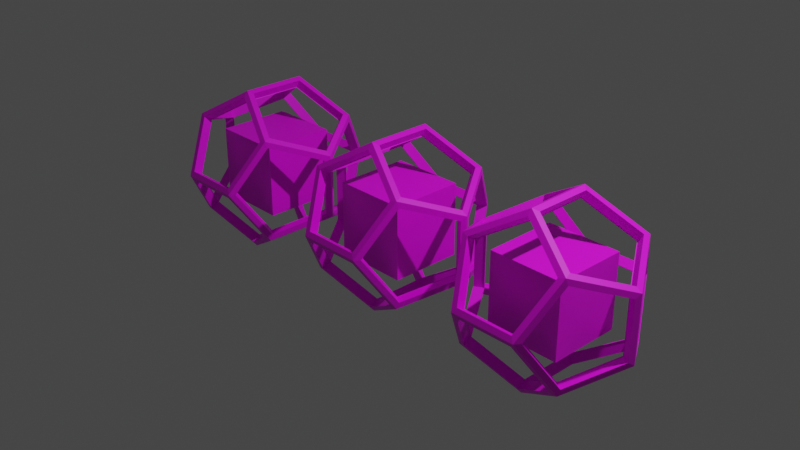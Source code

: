 # Source: item.blend  (saved by Blender 2.80.75; exported with 4.5.12 LTS)
import bpy
from mathutils import Matrix  # noqa: F401  (used for matrix-valued properties, if any)

bpy.ops.wm.read_factory_settings(use_empty=True)
scene = bpy.context.scene
scene.name = 'Scene'

# ---- collections
col_collection = bpy.data.collections.new('Collection'); scene.collection.children.link(col_collection)

# ---- images (referenced by path relative to the original .blend; pixels are not part of the script)
import os
ASSET_DIR = os.environ.get("B2B_ASSET_DIR", "")  # directory of the original .blend (textures are referenced by path, not embedded)
HERE = os.path.dirname(os.path.abspath(__file__))  # packed textures are extracted next to this script under _unpacked/

def load_image(name, relpath, width, height, colorspace="sRGB"):
    """Load a texture the original file referenced (path relative to the .blend, or extracted next to this script)."""
    p = next((c for c in (os.path.join(HERE, relpath), os.path.join(ASSET_DIR, relpath)) if relpath and os.path.exists(c)), "")
    if p:
        img = bpy.data.images.load(p, check_existing=True)
        img.name = name
    else:  # same state as the original file: an image datablock whose file is absent (Cycles renders it pink)
        img = bpy.data.images.new(name, width, height)
        img.source = "FILE"
        img.filepath = "//" + (relpath or name)
    img.colorspace_settings.name = colorspace
    return img
img_iteme_png = load_image('itemE.png', 'itemE.png', 1024, 1024, 'sRGB')

# ---- materials (node trees are filled in below, after node groups)
mat_x = bpy.data.materials.new('マテリアル')
mat_x.use_transparent_shadow = False

# ---- material node trees
mat_x.use_nodes = True; mat_x.node_tree.nodes.clear()
_N = mat_x.node_tree.nodes; _L = mat_x.node_tree.links
n0 = _N.new('ShaderNodeOutputMaterial'); n0.name = 'マテリアル出力'; n0.location = (300, 300)
n1 = _N.new('ShaderNodeBsdfPrincipled'); n1.name = 'プリンシプルBSDF'; n1.location = (10, 300)
n1.distribution = 'GGX'
n1.subsurface_method = 'BURLEY'
n1.inputs[3].default_value = 1.45
n1.inputs[27].default_value = (0.0, 0.0, 0.0, 1.0)
n1.inputs[28].default_value = 1.0
n2 = _N.new('ShaderNodeTexImage'); n2.name = '画像テクスチャ'; n2.location = (-280, 280)
n2.image = img_iteme_png
_L.new(n1.outputs[0], n0.inputs[0])
_L.new(n2.outputs[0], n1.inputs[0])
n0.is_active_output = True

# ---- world
world_world = bpy.data.worlds.new('World'); scene.world = world_world
world_world.use_nodes = True; world_world.node_tree.nodes.clear()
_N = world_world.node_tree.nodes; _L = world_world.node_tree.links
n0 = _N.new('ShaderNodeOutputWorld'); n0.name = 'World Output'; n0.location = (300, 300)
n1 = _N.new('ShaderNodeBackground'); n1.name = 'Background'; n1.location = (10, 300)
n1.inputs[0].default_value = (0.05088, 0.05088, 0.05088, 1.0)
_L.new(n1.outputs[0], n0.inputs[0])
n0.is_active_output = True
world_world.color = (0.05088, 0.05088, 0.05088)
world_world.use_sun_shadow = False
world_world.sun_shadow_jitter_overblur = 0.0

# ---- cameras
cam_camera = bpy.data.cameras.new('Camera')
cam_camera.clip_end = 100.0
cam_camera.ortho_scale = 7.314

# ---- lights
light_light = bpy.data.lights.new('Light', 'POINT')
light_light.transmission_factor = 0.0
light_light.energy = 1000.0
light_light.shadow_soft_size = 0.1
light_light.shadow_maximum_resolution = 0.006
light_light.use_absolute_resolution = True

# ---- meshes
me_solid = bpy.data.meshes.new('Solid')
me_solid.from_pydata([(0.5602, 0.5058, 0.5938), (0.5938, 0.5602, -0.5058), (0.5602, -0.5058, 0.5938), (0.5938, -0.5602, -0.5058), (-0.5602, 0.5058, 0.5938), (-0.5938, 0.5602, -0.5058), (-0.5602, -0.5058, 0.5938), (-0.5938, -0.5602, -0.5058), (0.3126, 0.9064, 0.05442), (-0.3126, 0.9064, 0.05442), (0.4006, -0.8728, 1.341e-11), (-0.3126, -0.9064, 0.05442), (0.8728, 8.941e-10, 0.4006), (0.9064, 0.05442, -0.3126), (-0.8728, 9.252e-10, 0.4006), (-0.9064, -0.05442, -0.3126), (0.05442, 0.3126, 0.9064), (0.05442, -0.3126, 0.9064), (-0.05442, 0.3126, -0.9064), (-0.05442, -0.3126, -0.9064), (0.5058, 0.5938, 0.5602), (-0.05442, 0.3126, 0.9064), (0.9064, 0.05442, 0.3126), (0.5938, -0.5602, 0.5058), (-0.05442, -0.3126, 0.9064), (0.5024, 0.5058, 0.5003), (-0.003408, 0.3126, 0.8128), (0.8149, -2.055e-09, 0.3071), (0.5024, -0.5058, 0.5003), (-0.003408, -0.3126, 0.8128), (-0.5058, 0.5938, 0.5602), (8.941e-10, 0.4006, 0.8728), (0.0, -0.4006, 0.8728), (-0.5058, -0.5938, 0.5602), (-0.9064, -0.05442, 0.3126), (0.5938, 0.5602, 0.5058), (0.0, 0.3568, 0.9342), (0.4006, 0.8728, 8.941e-10), (-0.5938, 0.5602, 0.5058), (-0.4006, 0.8728, 0.0), (0.5774, 0.5774, 0.5774), (0.3126, 0.9064, -0.05442), (0.9064, -0.05442, 0.3126), (0.5602, 0.5058, -0.5938), (0.9064, -0.05442, -0.3126), (0.9342, 0.0, 0.3568), (0.8728, 0.0, -0.4006), (0.5058, -0.5938, 0.5602), (0.5058, -0.5938, -0.5602), (0.3126, -0.9064, 0.05442), (0.5774, -0.5774, 0.5774), (0.0, -0.3568, 0.9342), (0.3126, -0.9064, -0.05442), (-0.5938, -0.5602, 0.5058), (-0.4006, -0.8728, 8.941e-10), (-0.5774, -0.5774, 0.5774), (-0.9064, 0.05442, 0.3126), (-0.9064, 0.05442, -0.3126), (-0.3126, -0.9064, -0.05442), (-0.5602, -0.5058, -0.5938), (-0.5774, 0.5774, 0.5774), (-0.3126, 0.9064, -0.05442), (-0.5602, 0.5058, -0.5938), (-0.9342, 0.0, 0.3568), (-0.8728, 8.941e-10, -0.4006), (-0.5058, 0.5938, -0.5602), (0.05442, 0.3126, -0.9064), (-0.9342, 0.0, -0.3568), (8.941e-10, -0.4006, -0.8728), (-0.5058, -0.5938, -0.5602), (0.5602, -0.5058, -0.5938), (0.3568, -0.9342, 0.0), (-0.3568, -0.9342, 0.0), (0.05442, -0.3126, -0.9064), (-0.5774, -0.5774, -0.5774), (0.5058, 0.5938, -0.5602), (0.9342, 0.0, -0.3568), (1.341e-11, 0.4006, -0.8728), (0.5774, -0.5774, -0.5774), (0.0, -0.3568, -0.9342), (0.3568, 0.9342, 0.0), (-0.3568, 0.9342, 0.0), (0.5774, 0.5774, -0.5774), (-0.5774, 0.5774, -0.5774), (0.0, 0.3568, -0.9342), (0.3126, 0.8128, 0.003408), (-0.3126, 0.8128, 0.003408), (0.5058, 0.5003, -0.5024), (-0.5058, 0.5003, -0.5024), (-1.461e-09, 0.3071, -0.8149), (0.5003, 0.5024, 0.5058), (0.3071, 0.8149, -2.055e-09), (0.8128, -0.003408, 0.3126), (0.5003, 0.5024, -0.5058), (0.8128, -0.003408, -0.3126), (0.5058, 0.5003, 0.5024), (-2.055e-09, 0.3071, 0.8149), (0.3126, 0.8128, -0.003408), (-0.5058, 0.5003, 0.5024), (-0.3126, 0.8128, -0.003408), (-0.5024, 0.5058, 0.5003), (0.003408, 0.3126, 0.8128), (0.003408, -0.3126, 0.8128), (-0.5024, -0.5058, 0.5003), (-0.8149, -2.496e-09, 0.3071), (-0.5003, 0.5024, 0.5058), (-0.3071, 0.8149, 0.0), (-0.5003, 0.5024, -0.5058), (-0.8128, -0.003408, 0.3126), (-0.8128, -0.003408, -0.3126), (-0.5003, -0.5024, 0.5058), (-0.8128, 0.003408, 0.3126), (-0.8128, 0.003408, -0.3126), (-0.3071, -0.8149, -2.055e-09), (-0.5003, -0.5024, -0.5058), (0.5058, -0.5003, 0.5024), (0.0, -0.3071, 0.8149), (0.3126, -0.8128, -0.003408), (-0.5058, -0.5003, 0.5024), (-0.3126, -0.8128, -0.003408), (0.8128, 0.003408, 0.3126), (0.8128, 0.003408, -0.3126), (0.5003, -0.5024, 0.5058), (0.5003, -0.5024, -0.5058), (0.3071, -0.8149, -1.461e-09), (0.5024, 0.5058, -0.5003), (0.8149, 0.0, -0.3071), (-0.003408, 0.3126, -0.8128), (0.5024, -0.5058, -0.5003), (-0.003408, -0.3126, -0.8128), (0.5058, -0.5003, -0.5024), (0.3126, -0.8128, 0.003408), (-0.3126, -0.8128, 0.003408), (-2.055e-09, -0.3071, -0.8149), (-0.5058, -0.5003, -0.5024), (-0.5024, 0.5058, -0.5003), (0.003408, 0.3126, -0.8128), (-0.8149, -2.055e-09, -0.3071), (0.003408, -0.3126, -0.8128), (-0.5024, -0.5058, -0.5003)], [], [(13, 1, 93, 94), (17, 2, 28, 29), (23, 10, 124, 122), (57, 56, 108, 109), (6, 24, 102, 103), (11, 49, 117, 119), (43, 46, 126, 125), (58, 69, 134, 132), (19, 59, 139, 138), (15, 7, 114, 112), (8, 9, 99, 97), (41, 75, 87, 85), (16, 0, 40, 36), (0, 12, 45, 40), (12, 2, 50, 45), (17, 16, 36, 51), (2, 17, 51, 50), (2, 12, 27, 28), (0, 16, 26, 25), (16, 17, 29, 26), (12, 0, 25, 27), (4, 21, 36, 60), (21, 24, 51, 36), (24, 6, 55, 51), (14, 4, 60, 63), (6, 14, 63, 55), (20, 31, 36, 40), (8, 20, 40, 80), (31, 30, 60, 36), (9, 8, 80, 81), (30, 9, 81, 60), (35, 37, 80, 40), (22, 35, 40, 45), (37, 1, 82, 80), (13, 22, 45, 76), (1, 13, 76, 82), (42, 44, 76, 45), (23, 42, 45, 50), (44, 3, 78, 76), (10, 23, 50, 71), (3, 10, 71, 78), (32, 47, 50, 51), (47, 49, 71, 50), (33, 32, 51, 55), (11, 33, 55, 72), (49, 11, 72, 71), (34, 53, 55, 63), (15, 34, 63, 67), (53, 54, 72, 55), (7, 15, 67, 74), (54, 7, 74, 72), (39, 38, 60, 81), (5, 39, 81, 83), (38, 56, 63, 60), (57, 5, 83, 67), (56, 57, 67, 63), (18, 62, 83, 84), (62, 64, 67, 83), (19, 18, 84, 79), (59, 19, 79, 74), (64, 59, 74, 67), (52, 48, 78, 71), (58, 52, 71, 72), (48, 68, 79, 78), (68, 69, 74, 79), (69, 58, 72, 74), (46, 43, 82, 76), (43, 66, 84, 82), (70, 46, 76, 78), (73, 70, 78, 79), (66, 73, 79, 84), (41, 61, 81, 80), (75, 41, 80, 82), (61, 65, 83, 81), (77, 75, 82, 84), (65, 77, 84, 83), (42, 23, 122, 120), (77, 65, 88, 89), (65, 61, 86, 88), (61, 41, 85, 86), (75, 77, 89, 87), (1, 37, 91, 93), (37, 35, 90, 91), (22, 13, 94, 92), (35, 22, 92, 90), (20, 8, 97, 95), (9, 30, 98, 99), (30, 31, 96, 98), (31, 20, 95, 96), (21, 4, 100, 101), (4, 14, 104, 100), (24, 21, 101, 102), (14, 6, 103, 104), (56, 38, 105, 108), (38, 39, 106, 105), (5, 57, 109, 107), (39, 5, 107, 106), (34, 15, 112, 111), (7, 54, 113, 114), (54, 53, 110, 113), (53, 34, 111, 110), (32, 33, 118, 116), (47, 32, 116, 115), (33, 11, 119, 118), (49, 47, 115, 117), (10, 3, 123, 124), (3, 44, 121, 123), (44, 42, 120, 121), (70, 73, 129, 128), (66, 43, 125, 127), (73, 66, 127, 129), (46, 70, 128, 126), (68, 48, 130, 133), (48, 52, 131, 130), (69, 68, 133, 134), (52, 58, 132, 131), (64, 62, 135, 137), (59, 64, 137, 139), (18, 19, 138, 136), (62, 18, 136, 135), (114, 139, 134), (112, 109, 137), (112, 114, 139, 137), (113, 132, 134, 114), (113, 119, 132), (119, 117, 131, 132), (117, 124, 131), (124, 123, 130, 131), (130, 123, 128), (133, 129, 138), (133, 138, 139, 134), (129, 133, 130, 128), (121, 126, 128, 123), (121, 94, 126), (94, 93, 125, 126), (87, 125, 93), (127, 89, 136), (129, 127, 136, 138), (89, 127, 125, 87), (89, 88, 135, 136), (135, 88, 107), (86, 106, 107, 88), (86, 99, 106), (86, 85, 97, 99), (85, 91, 97), (85, 87, 93, 91), (91, 90, 95, 97), (90, 25, 95), (27, 25, 90, 92), (120, 27, 92), (94, 121, 120, 92), (115, 28, 122), (27, 120, 122, 28), (29, 28, 115, 116), (102, 29, 116), (29, 102, 101, 26), (96, 26, 101), (98, 105, 100), (96, 101, 100, 98), (104, 108, 105, 100), (108, 104, 111), (104, 103, 110, 111), (103, 118, 110), (102, 116, 118, 103), (113, 110, 118, 119), (109, 108, 111, 112), (117, 115, 122, 124), (26, 96, 95, 25), (99, 98, 105, 106)])
_uv = me_solid.uv_layers.new(name='UVマップ')
_uv.uv.foreach_set('vector', [0.08763, 0.708, 0.08759, 0.7178, 0.08747, 0.7181, 0.08729, 0.7083, 0.08731, 0.7183, 0.08719, 0.7082, 0.08753, 0.7085, 0.08743, 0.7187, 0.08759, 0.7082, 0.08759, 0.7183, 0.08747, 0.7187, 0.08724, 0.7085, 0.08733, 0.7632, 0.08715, 0.7403, 0.08752, 0.74, 0.08685, 0.7625, 0.08735, 0.7294, 0.0873, 0.7195, 0.08742, 0.7191, 0.08756, 0.7294, 0.08749, 0.7288, 0.0874, 0.7189, 0.08761, 0.7189, 0.0876, 0.7292, 0.08742, 0.7184, 0.08743, 0.7096, 0.08743, 0.7089, 0.08762, 0.7184, 0.08767, 0.7294, 0.08778, 0.7385, 0.08778, 0.7393, 0.08746, 0.7294, 0.08778, 0.7296, 0.08799, 0.7403, 0.08763, 0.74, 0.08765, 0.7292, 0.08779, 0.763, 0.08756, 0.7403, 0.08791, 0.74, 0.08778, 0.762, 0.08746, 0.7184, 0.08738, 0.7279, 0.08727, 0.7282, 0.08727, 0.7184, 0.0873, 0.7189, 0.08758, 0.7189, 0.08748, 0.7186, 0.0874, 0.7186, 0.08745, 0.7182, 0.08753, 0.708, 0.08733, 0.7087, 0.08738, 0.7188, 0.08753, 0.708, 0.08717, 0.686, 0.08721, 0.6808, 0.08733, 0.7087, 0.08717, 0.686, 0.08719, 0.7082, 0.08738, 0.709, 0.08721, 0.6808, 0.08731, 0.7183, 0.08745, 0.7182, 0.08738, 0.7188, 0.08737, 0.7189, 0.08719, 0.7082, 0.08731, 0.7183, 0.08737, 0.7189, 0.08738, 0.709, 0.08719, 0.7082, 0.08717, 0.686, 0.08718, 0.6869, 0.08753, 0.7085, 0.08753, 0.708, 0.08745, 0.7182, 0.08733, 0.7185, 0.08719, 0.7083, 0.08745, 0.7182, 0.08731, 0.7183, 0.08743, 0.7187, 0.08733, 0.7185, 0.08717, 0.686, 0.08753, 0.708, 0.08719, 0.7083, 0.08718, 0.6869, 0.08743, 0.729, 0.08742, 0.7193, 0.08738, 0.7188, 0.0873, 0.729, 0.08742, 0.7193, 0.0873, 0.7195, 0.08737, 0.7189, 0.08738, 0.7188, 0.0873, 0.7195, 0.08735, 0.7294, 0.08748, 0.7294, 0.08737, 0.7189, 0.08739, 0.7385, 0.08743, 0.729, 0.0873, 0.729, 0.08736, 0.7395, 0.08735, 0.7294, 0.08739, 0.7385, 0.08736, 0.7395, 0.08748, 0.7294, 0.08732, 0.7096, 0.08726, 0.7188, 0.08738, 0.7188, 0.08733, 0.7087, 0.08746, 0.7184, 0.08732, 0.7096, 0.08733, 0.7087, 0.08735, 0.7184, 0.08726, 0.7188, 0.08726, 0.7284, 0.0873, 0.729, 0.08738, 0.7188, 0.08738, 0.7279, 0.08746, 0.7184, 0.08735, 0.7184, 0.08731, 0.7284, 0.08726, 0.7284, 0.08738, 0.7279, 0.08731, 0.7284, 0.0873, 0.729, 0.08715, 0.7079, 0.08731, 0.7178, 0.08735, 0.7184, 0.08733, 0.7087, 0.08718, 0.686, 0.08715, 0.7079, 0.08733, 0.7087, 0.08721, 0.6808, 0.08731, 0.7178, 0.08759, 0.7178, 0.08753, 0.7183, 0.08735, 0.7184, 0.08763, 0.708, 0.08718, 0.686, 0.08721, 0.6808, 0.08743, 0.7087, 0.08759, 0.7178, 0.08763, 0.708, 0.08743, 0.7087, 0.08753, 0.7183, 0.08718, 0.686, 0.08725, 0.7079, 0.08743, 0.7087, 0.08721, 0.6808, 0.08759, 0.7082, 0.08718, 0.686, 0.08721, 0.6808, 0.08738, 0.709, 0.08725, 0.7079, 0.08745, 0.7182, 0.08751, 0.7187, 0.08743, 0.7087, 0.08759, 0.7183, 0.08759, 0.7082, 0.08738, 0.709, 0.08752, 0.7189, 0.08745, 0.7182, 0.08759, 0.7183, 0.08752, 0.7189, 0.08751, 0.7187, 0.08749, 0.719, 0.08737, 0.7099, 0.08738, 0.709, 0.08737, 0.7189, 0.08737, 0.7099, 0.0874, 0.7189, 0.08752, 0.7189, 0.08738, 0.709, 0.08754, 0.7289, 0.08749, 0.719, 0.08737, 0.7189, 0.08748, 0.7294, 0.08749, 0.7288, 0.08754, 0.7289, 0.08748, 0.7294, 0.08754, 0.7294, 0.0874, 0.7189, 0.08749, 0.7288, 0.08754, 0.7294, 0.08752, 0.7189, 0.08758, 0.7403, 0.08753, 0.73, 0.08748, 0.7294, 0.08736, 0.7395, 0.08779, 0.763, 0.08758, 0.7403, 0.08736, 0.7395, 0.08775, 0.7684, 0.08753, 0.73, 0.08748, 0.73, 0.08754, 0.7294, 0.08748, 0.7294, 0.08756, 0.7403, 0.08779, 0.763, 0.08775, 0.7684, 0.08779, 0.7395, 0.08748, 0.73, 0.08756, 0.7403, 0.08779, 0.7395, 0.08754, 0.7294, 0.08734, 0.7289, 0.08723, 0.7296, 0.0873, 0.729, 0.08731, 0.7284, 0.08724, 0.7382, 0.08734, 0.7289, 0.08731, 0.7284, 0.08756, 0.7373, 0.08723, 0.7296, 0.08715, 0.7403, 0.08736, 0.7395, 0.0873, 0.729, 0.08733, 0.7632, 0.08724, 0.7382, 0.08756, 0.7373, 0.08775, 0.7684, 0.08715, 0.7403, 0.08733, 0.7632, 0.08775, 0.7684, 0.08736, 0.7395, 0.08766, 0.7289, 0.08786, 0.7382, 0.08756, 0.7373, 0.0877, 0.7284, 0.08786, 0.7382, 0.08825, 0.7631, 0.08775, 0.7684, 0.08756, 0.7373, 0.08778, 0.7296, 0.08766, 0.7289, 0.0877, 0.7284, 0.08771, 0.729, 0.08799, 0.7403, 0.08778, 0.7296, 0.08771, 0.729, 0.08779, 0.7395, 0.08825, 0.7631, 0.08799, 0.7403, 0.08779, 0.7395, 0.08775, 0.7684, 0.08758, 0.7195, 0.08745, 0.7193, 0.08751, 0.7187, 0.08752, 0.7189, 0.08767, 0.7294, 0.08758, 0.7195, 0.08752, 0.7189, 0.08754, 0.7294, 0.08745, 0.7193, 0.08759, 0.729, 0.08771, 0.729, 0.08751, 0.7187, 0.08759, 0.729, 0.08778, 0.7385, 0.08779, 0.7395, 0.08771, 0.729, 0.08778, 0.7385, 0.08767, 0.7294, 0.08754, 0.7294, 0.08779, 0.7395, 0.08743, 0.7096, 0.08742, 0.7184, 0.08753, 0.7183, 0.08743, 0.7087, 0.08742, 0.7184, 0.08764, 0.7279, 0.0877, 0.7284, 0.08753, 0.7183, 0.08763, 0.7188, 0.08743, 0.7096, 0.08743, 0.7087, 0.08751, 0.7187, 0.08776, 0.7284, 0.08763, 0.7188, 0.08751, 0.7187, 0.08771, 0.729, 0.08764, 0.7279, 0.08776, 0.7284, 0.08771, 0.729, 0.0877, 0.7284, 0.0873, 0.7189, 0.08722, 0.7283, 0.08731, 0.7284, 0.08735, 0.7184, 0.08758, 0.7189, 0.0873, 0.7189, 0.08735, 0.7184, 0.08753, 0.7183, 0.08722, 0.7283, 0.08757, 0.7366, 0.08756, 0.7373, 0.08731, 0.7284, 0.08779, 0.7283, 0.08758, 0.7189, 0.08753, 0.7183, 0.0877, 0.7284, 0.08757, 0.7366, 0.08779, 0.7283, 0.0877, 0.7284, 0.08756, 0.7373, 0.08718, 0.686, 0.08759, 0.7082, 0.08724, 0.7085, 0.08718, 0.6869, 0.08779, 0.7283, 0.08757, 0.7366, 0.08756, 0.7374, 0.0876, 0.7283, 0.08757, 0.7366, 0.08722, 0.7283, 0.08741, 0.7283, 0.08756, 0.7374, 0.08722, 0.7283, 0.0873, 0.7189, 0.0874, 0.7186, 0.08741, 0.7283, 0.08758, 0.7189, 0.08779, 0.7283, 0.0876, 0.7283, 0.08748, 0.7186, 0.08759, 0.7178, 0.08731, 0.7178, 0.08741, 0.7181, 0.08747, 0.7181, 0.08731, 0.7178, 0.08715, 0.7079, 0.08748, 0.7083, 0.08741, 0.7181, 0.08718, 0.686, 0.08763, 0.708, 0.08729, 0.7083, 0.08718, 0.6869, 0.08715, 0.7079, 0.08718, 0.686, 0.08718, 0.6869, 0.08748, 0.7083, 0.08732, 0.7096, 0.08746, 0.7184, 0.08727, 0.7184, 0.08733, 0.7089, 0.08738, 0.7279, 0.08726, 0.7284, 0.08736, 0.7288, 0.08727, 0.7282, 0.08726, 0.7284, 0.08726, 0.7188, 0.08746, 0.7188, 0.08736, 0.7288, 0.08726, 0.7188, 0.08732, 0.7096, 0.08733, 0.7089, 0.08746, 0.7188, 0.08742, 0.7193, 0.08743, 0.729, 0.08722, 0.729, 0.08732, 0.719, 0.08743, 0.729, 0.08739, 0.7385, 0.08738, 0.7393, 0.08722, 0.729, 0.0873, 0.7195, 0.08742, 0.7193, 0.08732, 0.719, 0.08742, 0.7191, 0.08739, 0.7385, 0.08735, 0.7294, 0.08756, 0.7294, 0.08738, 0.7393, 0.08715, 0.7403, 0.08723, 0.7296, 0.08736, 0.7292, 0.08752, 0.74, 0.08723, 0.7296, 0.08734, 0.7289, 0.08726, 0.7286, 0.08736, 0.7292, 0.08724, 0.7382, 0.08733, 0.7632, 0.08685, 0.7625, 0.08638, 0.7377, 0.08734, 0.7289, 0.08724, 0.7382, 0.08638, 0.7377, 0.08726, 0.7286, 0.08758, 0.7403, 0.08779, 0.763, 0.08778, 0.762, 0.08723, 0.74, 0.08756, 0.7403, 0.08748, 0.73, 0.0876, 0.7296, 0.08791, 0.74, 0.08748, 0.73, 0.08753, 0.73, 0.08742, 0.7296, 0.0876, 0.7296, 0.08753, 0.73, 0.08758, 0.7403, 0.08723, 0.74, 0.08742, 0.7296, 0.08749, 0.719, 0.08754, 0.7289, 0.08743, 0.7292, 0.08728, 0.7189, 0.08737, 0.7099, 0.08749, 0.719, 0.08728, 0.7189, 0.08738, 0.7092, 0.08754, 0.7289, 0.08749, 0.7288, 0.0876, 0.7292, 0.08743, 0.7292, 0.0874, 0.7189, 0.08737, 0.7099, 0.08738, 0.7092, 0.08761, 0.7189, 0.08759, 0.7183, 0.08745, 0.7182, 0.08757, 0.7185, 0.08747, 0.7187, 0.08745, 0.7182, 0.08725, 0.7079, 0.08758, 0.7083, 0.08757, 0.7185, 0.08725, 0.7079, 0.08718, 0.686, 0.08718, 0.6869, 0.08758, 0.7083, 0.08763, 0.7188, 0.08776, 0.7284, 0.08766, 0.7288, 0.08742, 0.7188, 0.08764, 0.7279, 0.08742, 0.7184, 0.08762, 0.7184, 0.08775, 0.7282, 0.08776, 0.7284, 0.08764, 0.7279, 0.08775, 0.7282, 0.08766, 0.7288, 0.08743, 0.7096, 0.08763, 0.7188, 0.08742, 0.7188, 0.08743, 0.7089, 0.08759, 0.729, 0.08745, 0.7193, 0.08756, 0.719, 0.0878, 0.729, 0.08745, 0.7193, 0.08758, 0.7195, 0.08747, 0.7191, 0.08756, 0.719, 0.08778, 0.7385, 0.08759, 0.729, 0.0878, 0.729, 0.08778, 0.7393, 0.08758, 0.7195, 0.08767, 0.7294, 0.08746, 0.7294, 0.08747, 0.7191, 0.08825, 0.7631, 0.08786, 0.7382, 0.08872, 0.7376, 0.08872, 0.7624, 0.08799, 0.7403, 0.08825, 0.7631, 0.08872, 0.7624, 0.08763, 0.74, 0.08766, 0.7289, 0.08778, 0.7296, 0.08765, 0.7292, 0.08775, 0.7286, 0.08786, 0.7382, 0.08766, 0.7289, 0.08775, 0.7286, 0.08872, 0.7376, 0.08791, 0.74, 0.08763, 0.74, 0.08778, 0.7393, 0.08778, 0.762, 0.08685, 0.7625, 0.08872, 0.7624, 0.08778, 0.762, 0.08791, 0.74, 0.08763, 0.74, 0.08872, 0.7624, 0.0876, 0.7296, 0.08746, 0.7294, 0.08778, 0.7393, 0.08791, 0.74, 0.0876, 0.7296, 0.0876, 0.7292, 0.08746, 0.7294, 0.0876, 0.7292, 0.08761, 0.7189, 0.08747, 0.7191, 0.08746, 0.7294, 0.08761, 0.7189, 0.08747, 0.7187, 0.08747, 0.7191, 0.08747, 0.7187, 0.08757, 0.7185, 0.08756, 0.719, 0.08747, 0.7191, 0.08756, 0.719, 0.08757, 0.7185, 0.08742, 0.7188, 0.0878, 0.729, 0.08766, 0.7288, 0.08765, 0.7292, 0.0878, 0.729, 0.08765, 0.7292, 0.08763, 0.74, 0.08778, 0.7393, 0.08766, 0.7288, 0.0878, 0.729, 0.08756, 0.719, 0.08742, 0.7188, 0.08758, 0.7083, 0.08743, 0.7089, 0.08742, 0.7188, 0.08757, 0.7185, 0.08758, 0.7083, 0.08729, 0.7083, 0.08743, 0.7089, 0.08729, 0.7083, 0.08747, 0.7181, 0.08762, 0.7184, 0.08743, 0.7089, 0.08748, 0.7186, 0.08762, 0.7184, 0.08747, 0.7181, 0.08775, 0.7282, 0.0876, 0.7283, 0.08775, 0.7286, 0.08766, 0.7288, 0.08775, 0.7282, 0.08775, 0.7286, 0.08765, 0.7292, 0.0876, 0.7283, 0.08775, 0.7282, 0.08762, 0.7184, 0.08748, 0.7186, 0.0876, 0.7283, 0.08756, 0.7374, 0.08872, 0.7376, 0.08775, 0.7286, 0.08872, 0.7376, 0.08756, 0.7374, 0.08638, 0.7377, 0.08741, 0.7283, 0.08726, 0.7286, 0.08638, 0.7377, 0.08756, 0.7374, 0.08741, 0.7283, 0.08727, 0.7282, 0.08726, 0.7286, 0.08741, 0.7283, 0.0874, 0.7186, 0.08727, 0.7184, 0.08727, 0.7282, 0.0874, 0.7186, 0.08741, 0.7181, 0.08727, 0.7184, 0.0874, 0.7186, 0.08748, 0.7186, 0.08747, 0.7181, 0.08741, 0.7181, 0.08741, 0.7181, 0.08748, 0.7083, 0.08733, 0.7089, 0.08727, 0.7184, 0.08748, 0.7083, 0.08719, 0.7083, 0.08733, 0.7089, 0.08718, 0.6869, 0.08719, 0.7083, 0.08748, 0.7083, 0.08718, 0.6869, 0.08718, 0.6869, 0.08718, 0.6869, 0.08718, 0.6869, 0.08729, 0.7083, 0.08758, 0.7083, 0.08718, 0.6869, 0.08718, 0.6869, 0.08738, 0.7092, 0.08753, 0.7085, 0.08724, 0.7085, 0.08718, 0.6869, 0.08718, 0.6869, 0.08724, 0.7085, 0.08753, 0.7085, 0.08743, 0.7187, 0.08753, 0.7085, 0.08738, 0.7092, 0.08728, 0.7189, 0.08742, 0.7191, 0.08743, 0.7187, 0.08728, 0.7189, 0.08743, 0.7187, 0.08742, 0.7191, 0.08732, 0.719, 0.08733, 0.7185, 0.08746, 0.7188, 0.08733, 0.7185, 0.08732, 0.719, 0.08736, 0.7288, 0.08736, 0.7292, 0.08722, 0.729, 0.08746, 0.7188, 0.08732, 0.719, 0.08722, 0.729, 0.08736, 0.7288, 0.08738, 0.7393, 0.08752, 0.74, 0.08736, 0.7292, 0.08722, 0.729, 0.08752, 0.74, 0.08738, 0.7393, 0.08723, 0.74, 0.08738, 0.7393, 0.08756, 0.7294, 0.08742, 0.7296, 0.08723, 0.74, 0.08756, 0.7294, 0.08743, 0.7292, 0.08742, 0.7296, 0.08742, 0.7191, 0.08728, 0.7189, 0.08743, 0.7292, 0.08756, 0.7294, 0.0876, 0.7296, 0.08742, 0.7296, 0.08743, 0.7292, 0.0876, 0.7292, 0.08685, 0.7625, 0.08752, 0.74, 0.08723, 0.74, 0.08778, 0.762, 0.08761, 0.7189, 0.08738, 0.7092, 0.08724, 0.7085, 0.08747, 0.7187, 0.08733, 0.7185, 0.08746, 0.7188, 0.08733, 0.7089, 0.08719, 0.7083, 0.08727, 0.7282, 0.08736, 0.7288, 0.08736, 0.7292, 0.08726, 0.7286])
me_solid.materials.append(mat_x)
me_solid.use_remesh_preserve_volume = False
me_solid.use_remesh_preserve_attributes = False
me_solid.use_mirror_vertex_groups = False
me_solid.update()
me_solid_003 = bpy.data.meshes.new('Solid.003')
me_solid_003.from_pydata([(-0.4, -0.4, -0.4), (-0.4, -0.4, 0.4), (-0.4, 0.4, -0.4), (-0.4, 0.4, 0.4), (0.4, -0.4, -0.4), (0.4, -0.4, 0.4), (0.4, 0.4, -0.4), (0.4, 0.4, 0.4)], [], [(0, 1, 3, 2), (2, 3, 7, 6), (6, 7, 5, 4), (4, 5, 1, 0), (2, 6, 4, 0), (7, 3, 1, 5)])
_uv = me_solid_003.uv_layers.new(name='UVマップ')
_uv.uv.foreach_set('vector', [0.425, 0.5555, 0.425, 0.9211, 0.05938, 0.9211, 0.05938, 0.5555, 0.425, 0.5555, 0.425, 0.9211, 0.05938, 0.9211, 0.05938, 0.5555, 0.05938, 0.9211, 0.05938, 0.5555, 0.425, 0.5555, 0.425, 0.9211, 0.05938, 0.9211, 0.05938, 0.5555, 0.425, 0.5555, 0.425, 0.9211, 0.05938, 0.5555, 0.425, 0.5555, 0.425, 0.9211, 0.05938, 0.9211, 0.05938, 0.5555, 0.425, 0.5555, 0.425, 0.9211, 0.05938, 0.9211])
me_solid_003.materials.append(mat_x)
me_solid_003.use_remesh_preserve_volume = False
me_solid_003.use_remesh_preserve_attributes = False
me_solid_003.use_mirror_vertex_groups = False
me_solid_003.update()
me_solid_004 = bpy.data.meshes.new('Solid.004')
me_solid_004.from_pydata([(-0.4, -0.4, -0.4), (-0.4, -0.4, 0.4), (-0.4, 0.4, -0.4), (-0.4, 0.4, 0.4), (0.4, -0.4, -0.4), (0.4, -0.4, 0.4), (0.4, 0.4, -0.4), (0.4, 0.4, 0.4)], [], [(0, 1, 3, 2), (2, 3, 7, 6), (6, 7, 5, 4), (4, 5, 1, 0), (2, 6, 4, 0), (7, 3, 1, 5)])
_uv = me_solid_004.uv_layers.new(name='UVマップ')
_uv.uv.foreach_set('vector', [0.925, 0.5555, 0.925, 0.9211, 0.5594, 0.9211, 0.5594, 0.5555, 0.925, 0.5555, 0.925, 0.9211, 0.5594, 0.9211, 0.5594, 0.5555, 0.5594, 0.9211, 0.5594, 0.5555, 0.925, 0.5555, 0.925, 0.9211, 0.5594, 0.9211, 0.5594, 0.5555, 0.925, 0.5555, 0.925, 0.9211, 0.5594, 0.5555, 0.925, 0.5555, 0.925, 0.9211, 0.5594, 0.9211, 0.5594, 0.5555, 0.925, 0.5555, 0.925, 0.9211, 0.5594, 0.9211])
me_solid_004.materials.append(mat_x)
me_solid_004.use_remesh_preserve_volume = False
me_solid_004.use_remesh_preserve_attributes = False
me_solid_004.use_mirror_vertex_groups = False
me_solid_004.update()
me_solid_005 = bpy.data.meshes.new('Solid.005')
me_solid_005.from_pydata([(-0.4, -0.4, -0.4), (-0.4, -0.4, 0.4), (-0.4, 0.4, -0.4), (-0.4, 0.4, 0.4), (0.4, -0.4, -0.4), (0.4, -0.4, 0.4), (0.4, 0.4, -0.4), (0.4, 0.4, 0.4)], [], [(0, 1, 3, 2), (2, 3, 7, 6), (6, 7, 5, 4), (4, 5, 1, 0), (2, 6, 4, 0), (7, 3, 1, 5)])
_uv = me_solid_005.uv_layers.new(name='UVマップ')
_uv.uv.foreach_set('vector', [0.925, 0.05938, 0.925, 0.425, 0.5594, 0.425, 0.5594, 0.05938, 0.925, 0.05938, 0.925, 0.425, 0.5594, 0.425, 0.5594, 0.05938, 0.5594, 0.425, 0.5594, 0.05938, 0.925, 0.05938, 0.925, 0.425, 0.5594, 0.425, 0.5594, 0.05938, 0.925, 0.05938, 0.925, 0.425, 0.5594, 0.05938, 0.925, 0.05938, 0.925, 0.425, 0.5594, 0.425, 0.5594, 0.05938, 0.925, 0.05938, 0.925, 0.425, 0.5594, 0.425])
me_solid_005.materials.append(mat_x)
me_solid_005.use_remesh_preserve_volume = False
me_solid_005.use_remesh_preserve_attributes = False
me_solid_005.use_mirror_vertex_groups = False
me_solid_005.update()
me_solid_006 = bpy.data.meshes.new('Solid.006')
me_solid_006.from_pydata([(0.5602, 0.5058, 0.5938), (0.5938, 0.5602, -0.5058), (0.5602, -0.5058, 0.5938), (0.5938, -0.5602, -0.5058), (-0.5602, 0.5058, 0.5938), (-0.5938, 0.5602, -0.5058), (-0.5602, -0.5058, 0.5938), (-0.5938, -0.5602, -0.5058), (0.3126, 0.9064, 0.05442), (-0.3126, 0.9064, 0.05442), (0.4006, -0.8728, 1.341e-11), (-0.3126, -0.9064, 0.05442), (0.8728, 8.941e-10, 0.4006), (0.9064, 0.05442, -0.3126), (-0.8728, 9.252e-10, 0.4006), (-0.9064, -0.05442, -0.3126), (0.05442, 0.3126, 0.9064), (0.05442, -0.3126, 0.9064), (-0.05442, 0.3126, -0.9064), (-0.05442, -0.3126, -0.9064), (0.5058, 0.5938, 0.5602), (-0.05442, 0.3126, 0.9064), (0.9064, 0.05442, 0.3126), (0.5938, -0.5602, 0.5058), (-0.05442, -0.3126, 0.9064), (0.5024, 0.5058, 0.5003), (-0.003408, 0.3126, 0.8128), (0.8149, -2.055e-09, 0.3071), (0.5024, -0.5058, 0.5003), (-0.003408, -0.3126, 0.8128), (-0.5058, 0.5938, 0.5602), (8.941e-10, 0.4006, 0.8728), (0.0, -0.4006, 0.8728), (-0.5058, -0.5938, 0.5602), (-0.9064, -0.05442, 0.3126), (0.5938, 0.5602, 0.5058), (0.0, 0.3568, 0.9342), (0.4006, 0.8728, 8.941e-10), (-0.5938, 0.5602, 0.5058), (-0.4006, 0.8728, 0.0), (0.5774, 0.5774, 0.5774), (0.3126, 0.9064, -0.05442), (0.9064, -0.05442, 0.3126), (0.5602, 0.5058, -0.5938), (0.9064, -0.05442, -0.3126), (0.9342, 0.0, 0.3568), (0.8728, 0.0, -0.4006), (0.5058, -0.5938, 0.5602), (0.5058, -0.5938, -0.5602), (0.3126, -0.9064, 0.05442), (0.5774, -0.5774, 0.5774), (0.0, -0.3568, 0.9342), (0.3126, -0.9064, -0.05442), (-0.5938, -0.5602, 0.5058), (-0.4006, -0.8728, 8.941e-10), (-0.5774, -0.5774, 0.5774), (-0.9064, 0.05442, 0.3126), (-0.9064, 0.05442, -0.3126), (-0.3126, -0.9064, -0.05442), (-0.5602, -0.5058, -0.5938), (-0.5774, 0.5774, 0.5774), (-0.3126, 0.9064, -0.05442), (-0.5602, 0.5058, -0.5938), (-0.9342, 0.0, 0.3568), (-0.8728, 8.941e-10, -0.4006), (-0.5058, 0.5938, -0.5602), (0.05442, 0.3126, -0.9064), (-0.9342, 0.0, -0.3568), (8.941e-10, -0.4006, -0.8728), (-0.5058, -0.5938, -0.5602), (0.5602, -0.5058, -0.5938), (0.3568, -0.9342, 0.0), (-0.3568, -0.9342, 0.0), (0.05442, -0.3126, -0.9064), (-0.5774, -0.5774, -0.5774), (0.5058, 0.5938, -0.5602), (0.9342, 0.0, -0.3568), (1.341e-11, 0.4006, -0.8728), (0.5774, -0.5774, -0.5774), (0.0, -0.3568, -0.9342), (0.3568, 0.9342, 0.0), (-0.3568, 0.9342, 0.0), (0.5774, 0.5774, -0.5774), (-0.5774, 0.5774, -0.5774), (0.0, 0.3568, -0.9342), (0.3126, 0.8128, 0.003408), (-0.3126, 0.8128, 0.003408), (0.5058, 0.5003, -0.5024), (-0.5058, 0.5003, -0.5024), (-1.461e-09, 0.3071, -0.8149), (0.5003, 0.5024, 0.5058), (0.3071, 0.8149, -2.055e-09), (0.8128, -0.003408, 0.3126), (0.5003, 0.5024, -0.5058), (0.8128, -0.003408, -0.3126), (0.5058, 0.5003, 0.5024), (-2.055e-09, 0.3071, 0.8149), (0.3126, 0.8128, -0.003408), (-0.5058, 0.5003, 0.5024), (-0.3126, 0.8128, -0.003408), (-0.5024, 0.5058, 0.5003), (0.003408, 0.3126, 0.8128), (0.003408, -0.3126, 0.8128), (-0.5024, -0.5058, 0.5003), (-0.8149, -2.496e-09, 0.3071), (-0.5003, 0.5024, 0.5058), (-0.3071, 0.8149, 0.0), (-0.5003, 0.5024, -0.5058), (-0.8128, -0.003408, 0.3126), (-0.8128, -0.003408, -0.3126), (-0.5003, -0.5024, 0.5058), (-0.8128, 0.003408, 0.3126), (-0.8128, 0.003408, -0.3126), (-0.3071, -0.8149, -2.055e-09), (-0.5003, -0.5024, -0.5058), (0.5058, -0.5003, 0.5024), (0.0, -0.3071, 0.8149), (0.3126, -0.8128, -0.003408), (-0.5058, -0.5003, 0.5024), (-0.3126, -0.8128, -0.003408), (0.8128, 0.003408, 0.3126), (0.8128, 0.003408, -0.3126), (0.5003, -0.5024, 0.5058), (0.5003, -0.5024, -0.5058), (0.3071, -0.8149, -1.461e-09), (0.5024, 0.5058, -0.5003), (0.8149, 0.0, -0.3071), (-0.003408, 0.3126, -0.8128), (0.5024, -0.5058, -0.5003), (-0.003408, -0.3126, -0.8128), (0.5058, -0.5003, -0.5024), (0.3126, -0.8128, 0.003408), (-0.3126, -0.8128, 0.003408), (-2.055e-09, -0.3071, -0.8149), (-0.5058, -0.5003, -0.5024), (-0.5024, 0.5058, -0.5003), (0.003408, 0.3126, -0.8128), (-0.8149, -2.055e-09, -0.3071), (0.003408, -0.3126, -0.8128), (-0.5024, -0.5058, -0.5003)], [], [(13, 1, 93, 94), (17, 2, 28, 29), (23, 10, 124, 122), (57, 56, 108, 109), (6, 24, 102, 103), (11, 49, 117, 119), (43, 46, 126, 125), (58, 69, 134, 132), (19, 59, 139, 138), (15, 7, 114, 112), (8, 9, 99, 97), (41, 75, 87, 85), (16, 0, 40, 36), (0, 12, 45, 40), (12, 2, 50, 45), (17, 16, 36, 51), (2, 17, 51, 50), (2, 12, 27, 28), (0, 16, 26, 25), (16, 17, 29, 26), (12, 0, 25, 27), (4, 21, 36, 60), (21, 24, 51, 36), (24, 6, 55, 51), (14, 4, 60, 63), (6, 14, 63, 55), (20, 31, 36, 40), (8, 20, 40, 80), (31, 30, 60, 36), (9, 8, 80, 81), (30, 9, 81, 60), (35, 37, 80, 40), (22, 35, 40, 45), (37, 1, 82, 80), (13, 22, 45, 76), (1, 13, 76, 82), (42, 44, 76, 45), (23, 42, 45, 50), (44, 3, 78, 76), (10, 23, 50, 71), (3, 10, 71, 78), (32, 47, 50, 51), (47, 49, 71, 50), (33, 32, 51, 55), (11, 33, 55, 72), (49, 11, 72, 71), (34, 53, 55, 63), (15, 34, 63, 67), (53, 54, 72, 55), (7, 15, 67, 74), (54, 7, 74, 72), (39, 38, 60, 81), (5, 39, 81, 83), (38, 56, 63, 60), (57, 5, 83, 67), (56, 57, 67, 63), (18, 62, 83, 84), (62, 64, 67, 83), (19, 18, 84, 79), (59, 19, 79, 74), (64, 59, 74, 67), (52, 48, 78, 71), (58, 52, 71, 72), (48, 68, 79, 78), (68, 69, 74, 79), (69, 58, 72, 74), (46, 43, 82, 76), (43, 66, 84, 82), (70, 46, 76, 78), (73, 70, 78, 79), (66, 73, 79, 84), (41, 61, 81, 80), (75, 41, 80, 82), (61, 65, 83, 81), (77, 75, 82, 84), (65, 77, 84, 83), (42, 23, 122, 120), (77, 65, 88, 89), (65, 61, 86, 88), (61, 41, 85, 86), (75, 77, 89, 87), (1, 37, 91, 93), (37, 35, 90, 91), (22, 13, 94, 92), (35, 22, 92, 90), (20, 8, 97, 95), (9, 30, 98, 99), (30, 31, 96, 98), (31, 20, 95, 96), (21, 4, 100, 101), (4, 14, 104, 100), (24, 21, 101, 102), (14, 6, 103, 104), (56, 38, 105, 108), (38, 39, 106, 105), (5, 57, 109, 107), (39, 5, 107, 106), (34, 15, 112, 111), (7, 54, 113, 114), (54, 53, 110, 113), (53, 34, 111, 110), (32, 33, 118, 116), (47, 32, 116, 115), (33, 11, 119, 118), (49, 47, 115, 117), (10, 3, 123, 124), (3, 44, 121, 123), (44, 42, 120, 121), (70, 73, 129, 128), (66, 43, 125, 127), (73, 66, 127, 129), (46, 70, 128, 126), (68, 48, 130, 133), (48, 52, 131, 130), (69, 68, 133, 134), (52, 58, 132, 131), (64, 62, 135, 137), (59, 64, 137, 139), (18, 19, 138, 136), (62, 18, 136, 135), (114, 139, 134), (112, 109, 137), (112, 114, 139, 137), (113, 132, 134, 114), (113, 119, 132), (119, 117, 131, 132), (117, 124, 131), (124, 123, 130, 131), (130, 123, 128), (133, 129, 138), (133, 138, 139, 134), (129, 133, 130, 128), (121, 126, 128, 123), (121, 94, 126), (94, 93, 125, 126), (87, 125, 93), (127, 89, 136), (129, 127, 136, 138), (89, 127, 125, 87), (89, 88, 135, 136), (135, 88, 107), (86, 106, 107, 88), (86, 99, 106), (86, 85, 97, 99), (85, 91, 97), (85, 87, 93, 91), (91, 90, 95, 97), (90, 25, 95), (27, 25, 90, 92), (120, 27, 92), (94, 121, 120, 92), (115, 28, 122), (27, 120, 122, 28), (29, 28, 115, 116), (102, 29, 116), (29, 102, 101, 26), (96, 26, 101), (98, 105, 100), (96, 101, 100, 98), (104, 108, 105, 100), (108, 104, 111), (104, 103, 110, 111), (103, 118, 110), (102, 116, 118, 103), (113, 110, 118, 119), (109, 108, 111, 112), (117, 115, 122, 124), (26, 96, 95, 25), (99, 98, 105, 106)])
_uv = me_solid_006.uv_layers.new(name='UVマップ')
_uv.uv.foreach_set('vector', [0.6033, 0.2392, 0.6032, 0.2491, 0.6031, 0.2494, 0.6029, 0.2395, 0.6029, 0.2496, 0.6028, 0.2394, 0.6032, 0.2398, 0.6031, 0.2499, 0.6032, 0.2395, 0.6032, 0.2496, 0.6031, 0.2499, 0.6029, 0.2398, 0.603, 0.2944, 0.6028, 0.2715, 0.6031, 0.2712, 0.6025, 0.2937, 0.603, 0.2606, 0.6029, 0.2507, 0.603, 0.2504, 0.6032, 0.2606, 0.6031, 0.2601, 0.603, 0.2502, 0.6032, 0.2502, 0.6032, 0.2604, 0.603, 0.2496, 0.6031, 0.2409, 0.6031, 0.2402, 0.6032, 0.2496, 0.6033, 0.2606, 0.6034, 0.2698, 0.6034, 0.2705, 0.6031, 0.2606, 0.6034, 0.2608, 0.6036, 0.2716, 0.6033, 0.2712, 0.6033, 0.2605, 0.6034, 0.2943, 0.6032, 0.2715, 0.6035, 0.2712, 0.6034, 0.2933, 0.6031, 0.2497, 0.603, 0.2591, 0.6029, 0.2594, 0.6029, 0.2496, 0.6029, 0.2501, 0.6032, 0.2501, 0.6031, 0.2498, 0.603, 0.2498, 0.6031, 0.2494, 0.6032, 0.2392, 0.603, 0.24, 0.603, 0.25, 0.6032, 0.2392, 0.6028, 0.2172, 0.6028, 0.212, 0.603, 0.24, 0.6028, 0.2172, 0.6028, 0.2394, 0.603, 0.2402, 0.6028, 0.212, 0.6029, 0.2496, 0.6031, 0.2494, 0.603, 0.25, 0.603, 0.2502, 0.6028, 0.2394, 0.6029, 0.2496, 0.603, 0.2502, 0.603, 0.2402, 0.6028, 0.2394, 0.6028, 0.2172, 0.6028, 0.2182, 0.6032, 0.2398, 0.6032, 0.2392, 0.6031, 0.2494, 0.603, 0.2498, 0.6028, 0.2395, 0.6031, 0.2494, 0.6029, 0.2496, 0.6031, 0.2499, 0.603, 0.2498, 0.6028, 0.2172, 0.6032, 0.2392, 0.6028, 0.2395, 0.6028, 0.2182, 0.6031, 0.2603, 0.603, 0.2506, 0.603, 0.25, 0.6029, 0.2603, 0.603, 0.2506, 0.6029, 0.2507, 0.603, 0.2502, 0.603, 0.25, 0.6029, 0.2507, 0.603, 0.2606, 0.6031, 0.2607, 0.603, 0.2502, 0.603, 0.2698, 0.6031, 0.2603, 0.6029, 0.2603, 0.603, 0.2707, 0.603, 0.2606, 0.603, 0.2698, 0.603, 0.2707, 0.6031, 0.2607, 0.6029, 0.2409, 0.6029, 0.25, 0.603, 0.25, 0.603, 0.24, 0.6031, 0.2497, 0.6029, 0.2409, 0.603, 0.24, 0.603, 0.2496, 0.6029, 0.25, 0.6029, 0.2597, 0.6029, 0.2603, 0.603, 0.25, 0.603, 0.2591, 0.6031, 0.2497, 0.603, 0.2496, 0.6029, 0.2596, 0.6029, 0.2597, 0.603, 0.2591, 0.6029, 0.2596, 0.6029, 0.2603, 0.6028, 0.2392, 0.6029, 0.2491, 0.603, 0.2496, 0.603, 0.24, 0.6028, 0.2172, 0.6028, 0.2392, 0.603, 0.24, 0.6028, 0.212, 0.6029, 0.2491, 0.6032, 0.2491, 0.6032, 0.2496, 0.603, 0.2496, 0.6033, 0.2392, 0.6028, 0.2172, 0.6028, 0.212, 0.6031, 0.24, 0.6032, 0.2491, 0.6033, 0.2392, 0.6031, 0.24, 0.6032, 0.2496, 0.6028, 0.2172, 0.6029, 0.2392, 0.6031, 0.24, 0.6028, 0.212, 0.6032, 0.2395, 0.6028, 0.2172, 0.6028, 0.212, 0.603, 0.2402, 0.6029, 0.2392, 0.6031, 0.2494, 0.6031, 0.25, 0.6031, 0.24, 0.6032, 0.2496, 0.6032, 0.2395, 0.603, 0.2402, 0.6031, 0.2502, 0.6031, 0.2494, 0.6032, 0.2496, 0.6031, 0.2502, 0.6031, 0.25, 0.6031, 0.2502, 0.603, 0.2412, 0.603, 0.2402, 0.603, 0.2502, 0.603, 0.2412, 0.603, 0.2502, 0.6031, 0.2502, 0.603, 0.2402, 0.6032, 0.2601, 0.6031, 0.2502, 0.603, 0.2502, 0.6031, 0.2607, 0.6031, 0.2601, 0.6032, 0.2601, 0.6031, 0.2607, 0.6032, 0.2607, 0.603, 0.2502, 0.6031, 0.2601, 0.6032, 0.2607, 0.6031, 0.2502, 0.6032, 0.2716, 0.6032, 0.2612, 0.6031, 0.2607, 0.603, 0.2707, 0.6034, 0.2943, 0.6032, 0.2716, 0.603, 0.2707, 0.6034, 0.2997, 0.6032, 0.2612, 0.6031, 0.2612, 0.6032, 0.2607, 0.6031, 0.2607, 0.6032, 0.2715, 0.6034, 0.2943, 0.6034, 0.2997, 0.6034, 0.2707, 0.6031, 0.2612, 0.6032, 0.2715, 0.6034, 0.2707, 0.6032, 0.2607, 0.603, 0.2602, 0.6029, 0.2608, 0.6029, 0.2603, 0.6029, 0.2596, 0.6029, 0.2695, 0.603, 0.2602, 0.6029, 0.2596, 0.6032, 0.2686, 0.6029, 0.2608, 0.6028, 0.2715, 0.603, 0.2707, 0.6029, 0.2603, 0.603, 0.2944, 0.6029, 0.2695, 0.6032, 0.2686, 0.6034, 0.2997, 0.6028, 0.2715, 0.603, 0.2944, 0.6034, 0.2997, 0.603, 0.2707, 0.6033, 0.2602, 0.6035, 0.2694, 0.6032, 0.2686, 0.6033, 0.2596, 0.6035, 0.2694, 0.6039, 0.2944, 0.6034, 0.2997, 0.6032, 0.2686, 0.6034, 0.2608, 0.6033, 0.2602, 0.6033, 0.2596, 0.6033, 0.2603, 0.6036, 0.2716, 0.6034, 0.2608, 0.6033, 0.2603, 0.6034, 0.2707, 0.6039, 0.2944, 0.6036, 0.2716, 0.6034, 0.2707, 0.6034, 0.2997, 0.6032, 0.2507, 0.6031, 0.2506, 0.6031, 0.25, 0.6031, 0.2502, 0.6033, 0.2606, 0.6032, 0.2507, 0.6031, 0.2502, 0.6032, 0.2607, 0.6031, 0.2506, 0.6032, 0.2602, 0.6033, 0.2603, 0.6031, 0.25, 0.6032, 0.2602, 0.6034, 0.2698, 0.6034, 0.2707, 0.6033, 0.2603, 0.6034, 0.2698, 0.6033, 0.2606, 0.6032, 0.2607, 0.6034, 0.2707, 0.6031, 0.2409, 0.603, 0.2496, 0.6032, 0.2496, 0.6031, 0.24, 0.603, 0.2496, 0.6033, 0.2591, 0.6033, 0.2596, 0.6032, 0.2496, 0.6033, 0.25, 0.6031, 0.2409, 0.6031, 0.24, 0.6031, 0.25, 0.6034, 0.2597, 0.6033, 0.25, 0.6031, 0.25, 0.6033, 0.2603, 0.6033, 0.2591, 0.6034, 0.2597, 0.6033, 0.2603, 0.6033, 0.2596, 0.6029, 0.2501, 0.6028, 0.2596, 0.6029, 0.2596, 0.603, 0.2496, 0.6032, 0.2501, 0.6029, 0.2501, 0.603, 0.2496, 0.6032, 0.2496, 0.6028, 0.2596, 0.6032, 0.2679, 0.6032, 0.2686, 0.6029, 0.2596, 0.6034, 0.2596, 0.6032, 0.2501, 0.6032, 0.2496, 0.6033, 0.2596, 0.6032, 0.2679, 0.6034, 0.2596, 0.6033, 0.2596, 0.6032, 0.2686, 0.6028, 0.2172, 0.6032, 0.2395, 0.6029, 0.2398, 0.6028, 0.2182, 0.6034, 0.2596, 0.6032, 0.2679, 0.6032, 0.2687, 0.6032, 0.2596, 0.6032, 0.2679, 0.6028, 0.2596, 0.603, 0.2596, 0.6032, 0.2687, 0.6028, 0.2596, 0.6029, 0.2501, 0.603, 0.2498, 0.603, 0.2596, 0.6032, 0.2501, 0.6034, 0.2596, 0.6032, 0.2596, 0.6031, 0.2498, 0.6032, 0.2491, 0.6029, 0.2491, 0.603, 0.2494, 0.6031, 0.2494, 0.6029, 0.2491, 0.6028, 0.2392, 0.6031, 0.2395, 0.603, 0.2494, 0.6028, 0.2172, 0.6033, 0.2392, 0.6029, 0.2395, 0.6028, 0.2182, 0.6028, 0.2392, 0.6028, 0.2172, 0.6028, 0.2182, 0.6031, 0.2395, 0.6029, 0.2409, 0.6031, 0.2497, 0.6029, 0.2496, 0.603, 0.2402, 0.603, 0.2591, 0.6029, 0.2597, 0.603, 0.26, 0.6029, 0.2594, 0.6029, 0.2597, 0.6029, 0.25, 0.6031, 0.25, 0.603, 0.26, 0.6029, 0.25, 0.6029, 0.2409, 0.603, 0.2402, 0.6031, 0.25, 0.603, 0.2506, 0.6031, 0.2603, 0.6028, 0.2603, 0.6029, 0.2502, 0.6031, 0.2603, 0.603, 0.2698, 0.603, 0.2705, 0.6028, 0.2603, 0.6029, 0.2507, 0.603, 0.2506, 0.6029, 0.2502, 0.603, 0.2504, 0.603, 0.2698, 0.603, 0.2606, 0.6032, 0.2606, 0.603, 0.2705, 0.6028, 0.2715, 0.6029, 0.2608, 0.603, 0.2605, 0.6031, 0.2712, 0.6029, 0.2608, 0.603, 0.2602, 0.6029, 0.2598, 0.603, 0.2605, 0.6029, 0.2695, 0.603, 0.2944, 0.6025, 0.2937, 0.602, 0.2689, 0.603, 0.2602, 0.6029, 0.2695, 0.602, 0.2689, 0.6029, 0.2598, 0.6032, 0.2716, 0.6034, 0.2943, 0.6034, 0.2933, 0.6029, 0.2712, 0.6032, 0.2715, 0.6031, 0.2612, 0.6032, 0.2609, 0.6035, 0.2712, 0.6031, 0.2612, 0.6032, 0.2612, 0.603, 0.2609, 0.6032, 0.2609, 0.6032, 0.2612, 0.6032, 0.2716, 0.6029, 0.2712, 0.603, 0.2609, 0.6031, 0.2502, 0.6032, 0.2601, 0.6031, 0.2604, 0.6029, 0.2502, 0.603, 0.2412, 0.6031, 0.2502, 0.6029, 0.2502, 0.603, 0.2404, 0.6032, 0.2601, 0.6031, 0.2601, 0.6032, 0.2604, 0.6031, 0.2604, 0.603, 0.2502, 0.603, 0.2412, 0.603, 0.2404, 0.6032, 0.2502, 0.6032, 0.2496, 0.6031, 0.2494, 0.6032, 0.2498, 0.6031, 0.2499, 0.6031, 0.2494, 0.6029, 0.2392, 0.6032, 0.2395, 0.6032, 0.2498, 0.6029, 0.2392, 0.6028, 0.2172, 0.6028, 0.2182, 0.6032, 0.2395, 0.6033, 0.25, 0.6034, 0.2597, 0.6033, 0.26, 0.603, 0.25, 0.6033, 0.2591, 0.603, 0.2496, 0.6032, 0.2496, 0.6034, 0.2594, 0.6034, 0.2597, 0.6033, 0.2591, 0.6034, 0.2594, 0.6033, 0.26, 0.6031, 0.2409, 0.6033, 0.25, 0.603, 0.25, 0.6031, 0.2402, 0.6032, 0.2602, 0.6031, 0.2506, 0.6032, 0.2502, 0.6034, 0.2602, 0.6031, 0.2506, 0.6032, 0.2507, 0.6031, 0.2504, 0.6032, 0.2502, 0.6034, 0.2698, 0.6032, 0.2602, 0.6034, 0.2602, 0.6034, 0.2705, 0.6032, 0.2507, 0.6033, 0.2606, 0.6031, 0.2606, 0.6031, 0.2504, 0.6039, 0.2944, 0.6035, 0.2694, 0.6043, 0.2689, 0.6043, 0.2937, 0.6036, 0.2716, 0.6039, 0.2944, 0.6043, 0.2937, 0.6033, 0.2712, 0.6033, 0.2602, 0.6034, 0.2608, 0.6033, 0.2605, 0.6034, 0.2598, 0.6035, 0.2694, 0.6033, 0.2602, 0.6034, 0.2598, 0.6043, 0.2689, 0.6035, 0.2712, 0.6033, 0.2712, 0.6034, 0.2705, 0.6034, 0.2933, 0.6025, 0.2937, 0.6043, 0.2937, 0.6034, 0.2933, 0.6035, 0.2712, 0.6033, 0.2712, 0.6043, 0.2937, 0.6032, 0.2609, 0.6031, 0.2606, 0.6034, 0.2705, 0.6035, 0.2712, 0.6032, 0.2609, 0.6032, 0.2604, 0.6031, 0.2606, 0.6032, 0.2604, 0.6032, 0.2502, 0.6031, 0.2504, 0.6031, 0.2606, 0.6032, 0.2502, 0.6031, 0.2499, 0.6031, 0.2504, 0.6031, 0.2499, 0.6032, 0.2498, 0.6032, 0.2502, 0.6031, 0.2504, 0.6032, 0.2502, 0.6032, 0.2498, 0.603, 0.25, 0.6034, 0.2602, 0.6033, 0.26, 0.6033, 0.2605, 0.6034, 0.2602, 0.6033, 0.2605, 0.6033, 0.2712, 0.6034, 0.2705, 0.6033, 0.26, 0.6034, 0.2602, 0.6032, 0.2502, 0.603, 0.25, 0.6032, 0.2395, 0.6031, 0.2402, 0.603, 0.25, 0.6032, 0.2498, 0.6032, 0.2395, 0.6029, 0.2395, 0.6031, 0.2402, 0.6029, 0.2395, 0.6031, 0.2494, 0.6032, 0.2496, 0.6031, 0.2402, 0.6031, 0.2498, 0.6032, 0.2496, 0.6031, 0.2494, 0.6034, 0.2594, 0.6032, 0.2596, 0.6034, 0.2598, 0.6033, 0.26, 0.6034, 0.2594, 0.6034, 0.2598, 0.6033, 0.2605, 0.6032, 0.2596, 0.6034, 0.2594, 0.6032, 0.2496, 0.6031, 0.2498, 0.6032, 0.2596, 0.6032, 0.2687, 0.6043, 0.2689, 0.6034, 0.2598, 0.6043, 0.2689, 0.6032, 0.2687, 0.602, 0.2689, 0.603, 0.2596, 0.6029, 0.2598, 0.602, 0.2689, 0.6032, 0.2687, 0.603, 0.2596, 0.6029, 0.2594, 0.6029, 0.2598, 0.603, 0.2596, 0.603, 0.2498, 0.6029, 0.2496, 0.6029, 0.2594, 0.603, 0.2498, 0.603, 0.2494, 0.6029, 0.2496, 0.603, 0.2498, 0.6031, 0.2498, 0.6031, 0.2494, 0.603, 0.2494, 0.603, 0.2494, 0.6031, 0.2395, 0.603, 0.2402, 0.6029, 0.2496, 0.6031, 0.2395, 0.6028, 0.2395, 0.603, 0.2402, 0.6028, 0.2182, 0.6028, 0.2395, 0.6031, 0.2395, 0.6028, 0.2182, 0.6028, 0.2182, 0.6028, 0.2182, 0.6028, 0.2182, 0.6029, 0.2395, 0.6032, 0.2395, 0.6028, 0.2182, 0.6028, 0.2182, 0.603, 0.2404, 0.6032, 0.2398, 0.6029, 0.2398, 0.6028, 0.2182, 0.6028, 0.2182, 0.6029, 0.2398, 0.6032, 0.2398, 0.6031, 0.2499, 0.6032, 0.2398, 0.603, 0.2404, 0.6029, 0.2502, 0.603, 0.2504, 0.6031, 0.2499, 0.6029, 0.2502, 0.6031, 0.2499, 0.603, 0.2504, 0.6029, 0.2502, 0.603, 0.2498, 0.6031, 0.25, 0.603, 0.2498, 0.6029, 0.2502, 0.603, 0.26, 0.603, 0.2605, 0.6028, 0.2603, 0.6031, 0.25, 0.6029, 0.2502, 0.6028, 0.2603, 0.603, 0.26, 0.603, 0.2705, 0.6031, 0.2712, 0.603, 0.2605, 0.6028, 0.2603, 0.6031, 0.2712, 0.603, 0.2705, 0.6029, 0.2712, 0.603, 0.2705, 0.6032, 0.2606, 0.603, 0.2609, 0.6029, 0.2712, 0.6032, 0.2606, 0.6031, 0.2604, 0.603, 0.2609, 0.603, 0.2504, 0.6029, 0.2502, 0.6031, 0.2604, 0.6032, 0.2606, 0.6032, 0.2609, 0.603, 0.2609, 0.6031, 0.2604, 0.6032, 0.2604, 0.6025, 0.2937, 0.6031, 0.2712, 0.6029, 0.2712, 0.6034, 0.2933, 0.6032, 0.2502, 0.603, 0.2404, 0.6029, 0.2398, 0.6031, 0.2499, 0.603, 0.2498, 0.6031, 0.25, 0.603, 0.2402, 0.6028, 0.2395, 0.6029, 0.2594, 0.603, 0.26, 0.603, 0.2605, 0.6029, 0.2598])
me_solid_006.materials.append(mat_x)
me_solid_006.use_remesh_preserve_volume = False
me_solid_006.use_remesh_preserve_attributes = False
me_solid_006.use_mirror_vertex_groups = False
me_solid_006.update()
me_solid_007 = bpy.data.meshes.new('Solid.007')
me_solid_007.from_pydata([(0.5602, 0.5058, 0.5938), (0.5938, 0.5602, -0.5058), (0.5602, -0.5058, 0.5938), (0.5938, -0.5602, -0.5058), (-0.5602, 0.5058, 0.5938), (-0.5938, 0.5602, -0.5058), (-0.5602, -0.5058, 0.5938), (-0.5938, -0.5602, -0.5058), (0.3126, 0.9064, 0.05442), (-0.3126, 0.9064, 0.05442), (0.4006, -0.8728, 1.341e-11), (-0.3126, -0.9064, 0.05442), (0.8728, 8.941e-10, 0.4006), (0.9064, 0.05442, -0.3126), (-0.8728, 9.252e-10, 0.4006), (-0.9064, -0.05442, -0.3126), (0.05442, 0.3126, 0.9064), (0.05442, -0.3126, 0.9064), (-0.05442, 0.3126, -0.9064), (-0.05442, -0.3126, -0.9064), (0.5058, 0.5938, 0.5602), (-0.05442, 0.3126, 0.9064), (0.9064, 0.05442, 0.3126), (0.5938, -0.5602, 0.5058), (-0.05442, -0.3126, 0.9064), (0.5024, 0.5058, 0.5003), (-0.003408, 0.3126, 0.8128), (0.8149, -2.055e-09, 0.3071), (0.5024, -0.5058, 0.5003), (-0.003408, -0.3126, 0.8128), (-0.5058, 0.5938, 0.5602), (8.941e-10, 0.4006, 0.8728), (0.0, -0.4006, 0.8728), (-0.5058, -0.5938, 0.5602), (-0.9064, -0.05442, 0.3126), (0.5938, 0.5602, 0.5058), (0.0, 0.3568, 0.9342), (0.4006, 0.8728, 8.941e-10), (-0.5938, 0.5602, 0.5058), (-0.4006, 0.8728, 0.0), (0.5774, 0.5774, 0.5774), (0.3126, 0.9064, -0.05442), (0.9064, -0.05442, 0.3126), (0.5602, 0.5058, -0.5938), (0.9064, -0.05442, -0.3126), (0.9342, 0.0, 0.3568), (0.8728, 0.0, -0.4006), (0.5058, -0.5938, 0.5602), (0.5058, -0.5938, -0.5602), (0.3126, -0.9064, 0.05442), (0.5774, -0.5774, 0.5774), (0.0, -0.3568, 0.9342), (0.3126, -0.9064, -0.05442), (-0.5938, -0.5602, 0.5058), (-0.4006, -0.8728, 8.941e-10), (-0.5774, -0.5774, 0.5774), (-0.9064, 0.05442, 0.3126), (-0.9064, 0.05442, -0.3126), (-0.3126, -0.9064, -0.05442), (-0.5602, -0.5058, -0.5938), (-0.5774, 0.5774, 0.5774), (-0.3126, 0.9064, -0.05442), (-0.5602, 0.5058, -0.5938), (-0.9342, 0.0, 0.3568), (-0.8728, 8.941e-10, -0.4006), (-0.5058, 0.5938, -0.5602), (0.05442, 0.3126, -0.9064), (-0.9342, 0.0, -0.3568), (8.941e-10, -0.4006, -0.8728), (-0.5058, -0.5938, -0.5602), (0.5602, -0.5058, -0.5938), (0.3568, -0.9342, 0.0), (-0.3568, -0.9342, 0.0), (0.05442, -0.3126, -0.9064), (-0.5774, -0.5774, -0.5774), (0.5058, 0.5938, -0.5602), (0.9342, 0.0, -0.3568), (1.341e-11, 0.4006, -0.8728), (0.5774, -0.5774, -0.5774), (0.0, -0.3568, -0.9342), (0.3568, 0.9342, 0.0), (-0.3568, 0.9342, 0.0), (0.5774, 0.5774, -0.5774), (-0.5774, 0.5774, -0.5774), (0.0, 0.3568, -0.9342), (0.3126, 0.8128, 0.003408), (-0.3126, 0.8128, 0.003408), (0.5058, 0.5003, -0.5024), (-0.5058, 0.5003, -0.5024), (-1.461e-09, 0.3071, -0.8149), (0.5003, 0.5024, 0.5058), (0.3071, 0.8149, -2.055e-09), (0.8128, -0.003408, 0.3126), (0.5003, 0.5024, -0.5058), (0.8128, -0.003408, -0.3126), (0.5058, 0.5003, 0.5024), (-2.055e-09, 0.3071, 0.8149), (0.3126, 0.8128, -0.003408), (-0.5058, 0.5003, 0.5024), (-0.3126, 0.8128, -0.003408), (-0.5024, 0.5058, 0.5003), (0.003408, 0.3126, 0.8128), (0.003408, -0.3126, 0.8128), (-0.5024, -0.5058, 0.5003), (-0.8149, -2.496e-09, 0.3071), (-0.5003, 0.5024, 0.5058), (-0.3071, 0.8149, 0.0), (-0.5003, 0.5024, -0.5058), (-0.8128, -0.003408, 0.3126), (-0.8128, -0.003408, -0.3126), (-0.5003, -0.5024, 0.5058), (-0.8128, 0.003408, 0.3126), (-0.8128, 0.003408, -0.3126), (-0.3071, -0.8149, -2.055e-09), (-0.5003, -0.5024, -0.5058), (0.5058, -0.5003, 0.5024), (0.0, -0.3071, 0.8149), (0.3126, -0.8128, -0.003408), (-0.5058, -0.5003, 0.5024), (-0.3126, -0.8128, -0.003408), (0.8128, 0.003408, 0.3126), (0.8128, 0.003408, -0.3126), (0.5003, -0.5024, 0.5058), (0.5003, -0.5024, -0.5058), (0.3071, -0.8149, -1.461e-09), (0.5024, 0.5058, -0.5003), (0.8149, 0.0, -0.3071), (-0.003408, 0.3126, -0.8128), (0.5024, -0.5058, -0.5003), (-0.003408, -0.3126, -0.8128), (0.5058, -0.5003, -0.5024), (0.3126, -0.8128, 0.003408), (-0.3126, -0.8128, 0.003408), (-2.055e-09, -0.3071, -0.8149), (-0.5058, -0.5003, -0.5024), (-0.5024, 0.5058, -0.5003), (0.003408, 0.3126, -0.8128), (-0.8149, -2.055e-09, -0.3071), (0.003408, -0.3126, -0.8128), (-0.5024, -0.5058, -0.5003)], [], [(13, 1, 93, 94), (17, 2, 28, 29), (23, 10, 124, 122), (57, 56, 108, 109), (6, 24, 102, 103), (11, 49, 117, 119), (43, 46, 126, 125), (58, 69, 134, 132), (19, 59, 139, 138), (15, 7, 114, 112), (8, 9, 99, 97), (41, 75, 87, 85), (16, 0, 40, 36), (0, 12, 45, 40), (12, 2, 50, 45), (17, 16, 36, 51), (2, 17, 51, 50), (2, 12, 27, 28), (0, 16, 26, 25), (16, 17, 29, 26), (12, 0, 25, 27), (4, 21, 36, 60), (21, 24, 51, 36), (24, 6, 55, 51), (14, 4, 60, 63), (6, 14, 63, 55), (20, 31, 36, 40), (8, 20, 40, 80), (31, 30, 60, 36), (9, 8, 80, 81), (30, 9, 81, 60), (35, 37, 80, 40), (22, 35, 40, 45), (37, 1, 82, 80), (13, 22, 45, 76), (1, 13, 76, 82), (42, 44, 76, 45), (23, 42, 45, 50), (44, 3, 78, 76), (10, 23, 50, 71), (3, 10, 71, 78), (32, 47, 50, 51), (47, 49, 71, 50), (33, 32, 51, 55), (11, 33, 55, 72), (49, 11, 72, 71), (34, 53, 55, 63), (15, 34, 63, 67), (53, 54, 72, 55), (7, 15, 67, 74), (54, 7, 74, 72), (39, 38, 60, 81), (5, 39, 81, 83), (38, 56, 63, 60), (57, 5, 83, 67), (56, 57, 67, 63), (18, 62, 83, 84), (62, 64, 67, 83), (19, 18, 84, 79), (59, 19, 79, 74), (64, 59, 74, 67), (52, 48, 78, 71), (58, 52, 71, 72), (48, 68, 79, 78), (68, 69, 74, 79), (69, 58, 72, 74), (46, 43, 82, 76), (43, 66, 84, 82), (70, 46, 76, 78), (73, 70, 78, 79), (66, 73, 79, 84), (41, 61, 81, 80), (75, 41, 80, 82), (61, 65, 83, 81), (77, 75, 82, 84), (65, 77, 84, 83), (42, 23, 122, 120), (77, 65, 88, 89), (65, 61, 86, 88), (61, 41, 85, 86), (75, 77, 89, 87), (1, 37, 91, 93), (37, 35, 90, 91), (22, 13, 94, 92), (35, 22, 92, 90), (20, 8, 97, 95), (9, 30, 98, 99), (30, 31, 96, 98), (31, 20, 95, 96), (21, 4, 100, 101), (4, 14, 104, 100), (24, 21, 101, 102), (14, 6, 103, 104), (56, 38, 105, 108), (38, 39, 106, 105), (5, 57, 109, 107), (39, 5, 107, 106), (34, 15, 112, 111), (7, 54, 113, 114), (54, 53, 110, 113), (53, 34, 111, 110), (32, 33, 118, 116), (47, 32, 116, 115), (33, 11, 119, 118), (49, 47, 115, 117), (10, 3, 123, 124), (3, 44, 121, 123), (44, 42, 120, 121), (70, 73, 129, 128), (66, 43, 125, 127), (73, 66, 127, 129), (46, 70, 128, 126), (68, 48, 130, 133), (48, 52, 131, 130), (69, 68, 133, 134), (52, 58, 132, 131), (64, 62, 135, 137), (59, 64, 137, 139), (18, 19, 138, 136), (62, 18, 136, 135), (114, 139, 134), (112, 109, 137), (112, 114, 139, 137), (113, 132, 134, 114), (113, 119, 132), (119, 117, 131, 132), (117, 124, 131), (124, 123, 130, 131), (130, 123, 128), (133, 129, 138), (133, 138, 139, 134), (129, 133, 130, 128), (121, 126, 128, 123), (121, 94, 126), (94, 93, 125, 126), (87, 125, 93), (127, 89, 136), (129, 127, 136, 138), (89, 127, 125, 87), (89, 88, 135, 136), (135, 88, 107), (86, 106, 107, 88), (86, 99, 106), (86, 85, 97, 99), (85, 91, 97), (85, 87, 93, 91), (91, 90, 95, 97), (90, 25, 95), (27, 25, 90, 92), (120, 27, 92), (94, 121, 120, 92), (115, 28, 122), (27, 120, 122, 28), (29, 28, 115, 116), (102, 29, 116), (29, 102, 101, 26), (96, 26, 101), (98, 105, 100), (96, 101, 100, 98), (104, 108, 105, 100), (108, 104, 111), (104, 103, 110, 111), (103, 118, 110), (102, 116, 118, 103), (113, 110, 118, 119), (109, 108, 111, 112), (117, 115, 122, 124), (26, 96, 95, 25), (99, 98, 105, 106)])
_uv = me_solid_007.uv_layers.new(name='UVマップ')
_uv.uv.foreach_set('vector', [0.5818, 0.7295, 0.5817, 0.7393, 0.5816, 0.7396, 0.5814, 0.7298, 0.5815, 0.7398, 0.5813, 0.7297, 0.5817, 0.73, 0.5816, 0.7402, 0.5817, 0.7297, 0.5817, 0.7398, 0.5816, 0.7402, 0.5814, 0.73, 0.5815, 0.7846, 0.5813, 0.7618, 0.5817, 0.7615, 0.581, 0.7839, 0.5815, 0.7508, 0.5814, 0.7409, 0.5816, 0.7406, 0.5817, 0.7509, 0.5816, 0.7503, 0.5815, 0.7404, 0.5817, 0.7404, 0.5817, 0.7507, 0.5816, 0.7399, 0.5816, 0.7311, 0.5816, 0.7304, 0.5818, 0.7399, 0.5818, 0.7509, 0.5819, 0.76, 0.5819, 0.7608, 0.5816, 0.7509, 0.5819, 0.7511, 0.5821, 0.7618, 0.5818, 0.7615, 0.5818, 0.7507, 0.5819, 0.7845, 0.5817, 0.7618, 0.5821, 0.7614, 0.5819, 0.7835, 0.5816, 0.7399, 0.5815, 0.7494, 0.5814, 0.7497, 0.5814, 0.7399, 0.5814, 0.7404, 0.5817, 0.7404, 0.5816, 0.7401, 0.5815, 0.7401, 0.5816, 0.7397, 0.5817, 0.7295, 0.5815, 0.7302, 0.5815, 0.7402, 0.5817, 0.7295, 0.5813, 0.7075, 0.5813, 0.7023, 0.5815, 0.7302, 0.5813, 0.7075, 0.5813, 0.7297, 0.5815, 0.7305, 0.5813, 0.7023, 0.5815, 0.7398, 0.5816, 0.7397, 0.5815, 0.7402, 0.5815, 0.7404, 0.5813, 0.7297, 0.5815, 0.7398, 0.5815, 0.7404, 0.5815, 0.7305, 0.5813, 0.7297, 0.5813, 0.7075, 0.5813, 0.7084, 0.5817, 0.73, 0.5817, 0.7295, 0.5816, 0.7397, 0.5815, 0.74, 0.5813, 0.7298, 0.5816, 0.7397, 0.5815, 0.7398, 0.5816, 0.7402, 0.5815, 0.74, 0.5813, 0.7075, 0.5817, 0.7295, 0.5813, 0.7298, 0.5813, 0.7084, 0.5816, 0.7505, 0.5816, 0.7408, 0.5815, 0.7402, 0.5814, 0.7505, 0.5816, 0.7408, 0.5814, 0.7409, 0.5815, 0.7404, 0.5815, 0.7402, 0.5814, 0.7409, 0.5815, 0.7508, 0.5816, 0.7509, 0.5815, 0.7404, 0.5815, 0.76, 0.5816, 0.7505, 0.5814, 0.7505, 0.5815, 0.761, 0.5815, 0.7508, 0.5815, 0.76, 0.5815, 0.761, 0.5816, 0.7509, 0.5815, 0.7311, 0.5814, 0.7403, 0.5815, 0.7402, 0.5815, 0.7302, 0.5816, 0.7399, 0.5815, 0.7311, 0.5815, 0.7302, 0.5815, 0.7398, 0.5814, 0.7403, 0.5814, 0.7499, 0.5814, 0.7505, 0.5815, 0.7402, 0.5815, 0.7494, 0.5816, 0.7399, 0.5815, 0.7398, 0.5814, 0.7499, 0.5814, 0.7499, 0.5815, 0.7494, 0.5814, 0.7499, 0.5814, 0.7505, 0.5813, 0.7294, 0.5814, 0.7393, 0.5815, 0.7398, 0.5815, 0.7302, 0.5813, 0.7075, 0.5813, 0.7294, 0.5815, 0.7302, 0.5813, 0.7023, 0.5814, 0.7393, 0.5817, 0.7393, 0.5817, 0.7398, 0.5815, 0.7398, 0.5818, 0.7295, 0.5813, 0.7075, 0.5813, 0.7023, 0.5816, 0.7302, 0.5817, 0.7393, 0.5818, 0.7295, 0.5816, 0.7302, 0.5817, 0.7398, 0.5813, 0.7075, 0.5814, 0.7294, 0.5816, 0.7302, 0.5813, 0.7023, 0.5817, 0.7297, 0.5813, 0.7075, 0.5813, 0.7023, 0.5815, 0.7305, 0.5814, 0.7294, 0.5816, 0.7397, 0.5816, 0.7402, 0.5816, 0.7302, 0.5817, 0.7398, 0.5817, 0.7297, 0.5815, 0.7305, 0.5817, 0.7404, 0.5816, 0.7397, 0.5817, 0.7398, 0.5817, 0.7404, 0.5816, 0.7402, 0.5816, 0.7405, 0.5815, 0.7314, 0.5815, 0.7305, 0.5815, 0.7404, 0.5815, 0.7314, 0.5815, 0.7404, 0.5817, 0.7404, 0.5815, 0.7305, 0.5817, 0.7503, 0.5816, 0.7405, 0.5815, 0.7404, 0.5816, 0.7509, 0.5816, 0.7503, 0.5817, 0.7503, 0.5816, 0.7509, 0.5817, 0.7509, 0.5815, 0.7404, 0.5816, 0.7503, 0.5817, 0.7509, 0.5817, 0.7404, 0.5817, 0.7618, 0.5817, 0.7515, 0.5816, 0.7509, 0.5815, 0.761, 0.5819, 0.7845, 0.5817, 0.7618, 0.5815, 0.761, 0.5819, 0.7899, 0.5817, 0.7515, 0.5816, 0.7515, 0.5817, 0.7509, 0.5816, 0.7509, 0.5817, 0.7618, 0.5819, 0.7845, 0.5819, 0.7899, 0.5819, 0.761, 0.5816, 0.7515, 0.5817, 0.7618, 0.5819, 0.761, 0.5817, 0.7509, 0.5815, 0.7504, 0.5814, 0.7511, 0.5814, 0.7505, 0.5814, 0.7499, 0.5814, 0.7597, 0.5815, 0.7504, 0.5814, 0.7499, 0.5817, 0.7588, 0.5814, 0.7511, 0.5813, 0.7618, 0.5815, 0.761, 0.5814, 0.7505, 0.5815, 0.7846, 0.5814, 0.7597, 0.5817, 0.7588, 0.5819, 0.7899, 0.5813, 0.7618, 0.5815, 0.7846, 0.5819, 0.7899, 0.5815, 0.761, 0.5818, 0.7504, 0.582, 0.7596, 0.5817, 0.7588, 0.5818, 0.7499, 0.582, 0.7596, 0.5824, 0.7846, 0.5819, 0.7899, 0.5817, 0.7588, 0.5819, 0.7511, 0.5818, 0.7504, 0.5818, 0.7499, 0.5819, 0.7505, 0.5821, 0.7618, 0.5819, 0.7511, 0.5819, 0.7505, 0.5819, 0.761, 0.5824, 0.7846, 0.5821, 0.7618, 0.5819, 0.761, 0.5819, 0.7899, 0.5817, 0.741, 0.5816, 0.7408, 0.5816, 0.7402, 0.5817, 0.7404, 0.5818, 0.7509, 0.5817, 0.741, 0.5817, 0.7404, 0.5817, 0.7509, 0.5816, 0.7408, 0.5817, 0.7505, 0.5819, 0.7505, 0.5816, 0.7402, 0.5817, 0.7505, 0.5819, 0.76, 0.5819, 0.761, 0.5819, 0.7505, 0.5819, 0.76, 0.5818, 0.7509, 0.5817, 0.7509, 0.5819, 0.761, 0.5816, 0.7311, 0.5816, 0.7399, 0.5817, 0.7398, 0.5816, 0.7302, 0.5816, 0.7399, 0.5818, 0.7493, 0.5818, 0.7499, 0.5817, 0.7398, 0.5818, 0.7403, 0.5816, 0.7311, 0.5816, 0.7302, 0.5816, 0.7402, 0.5819, 0.7499, 0.5818, 0.7403, 0.5816, 0.7402, 0.5819, 0.7505, 0.5818, 0.7493, 0.5819, 0.7499, 0.5819, 0.7505, 0.5818, 0.7499, 0.5814, 0.7404, 0.5814, 0.7498, 0.5814, 0.7499, 0.5815, 0.7398, 0.5817, 0.7404, 0.5814, 0.7404, 0.5815, 0.7398, 0.5817, 0.7398, 0.5814, 0.7498, 0.5817, 0.7581, 0.5817, 0.7588, 0.5814, 0.7499, 0.5819, 0.7498, 0.5817, 0.7404, 0.5817, 0.7398, 0.5818, 0.7499, 0.5817, 0.7581, 0.5819, 0.7498, 0.5818, 0.7499, 0.5817, 0.7588, 0.5813, 0.7075, 0.5817, 0.7297, 0.5814, 0.73, 0.5813, 0.7084, 0.5819, 0.7498, 0.5817, 0.7581, 0.5817, 0.7589, 0.5817, 0.7498, 0.5817, 0.7581, 0.5814, 0.7498, 0.5815, 0.7498, 0.5817, 0.7589, 0.5814, 0.7498, 0.5814, 0.7404, 0.5815, 0.7401, 0.5815, 0.7498, 0.5817, 0.7404, 0.5819, 0.7498, 0.5817, 0.7498, 0.5816, 0.7401, 0.5817, 0.7393, 0.5814, 0.7393, 0.5816, 0.7396, 0.5816, 0.7396, 0.5814, 0.7393, 0.5813, 0.7294, 0.5816, 0.7297, 0.5816, 0.7396, 0.5813, 0.7075, 0.5818, 0.7295, 0.5814, 0.7298, 0.5813, 0.7084, 0.5813, 0.7294, 0.5813, 0.7075, 0.5813, 0.7084, 0.5816, 0.7297, 0.5815, 0.7311, 0.5816, 0.7399, 0.5814, 0.7399, 0.5815, 0.7304, 0.5815, 0.7494, 0.5814, 0.7499, 0.5815, 0.7503, 0.5814, 0.7497, 0.5814, 0.7499, 0.5814, 0.7403, 0.5816, 0.7403, 0.5815, 0.7503, 0.5814, 0.7403, 0.5815, 0.7311, 0.5815, 0.7304, 0.5816, 0.7403, 0.5816, 0.7408, 0.5816, 0.7505, 0.5814, 0.7505, 0.5815, 0.7405, 0.5816, 0.7505, 0.5815, 0.76, 0.5815, 0.7608, 0.5814, 0.7505, 0.5814, 0.7409, 0.5816, 0.7408, 0.5815, 0.7405, 0.5816, 0.7406, 0.5815, 0.76, 0.5815, 0.7508, 0.5817, 0.7509, 0.5815, 0.7608, 0.5813, 0.7618, 0.5814, 0.7511, 0.5815, 0.7507, 0.5817, 0.7615, 0.5814, 0.7511, 0.5815, 0.7504, 0.5814, 0.7501, 0.5815, 0.7507, 0.5814, 0.7597, 0.5815, 0.7846, 0.581, 0.7839, 0.5805, 0.7591, 0.5815, 0.7504, 0.5814, 0.7597, 0.5805, 0.7591, 0.5814, 0.7501, 0.5817, 0.7618, 0.5819, 0.7845, 0.5819, 0.7835, 0.5814, 0.7615, 0.5817, 0.7618, 0.5816, 0.7515, 0.5817, 0.7511, 0.5821, 0.7614, 0.5816, 0.7515, 0.5817, 0.7515, 0.5816, 0.7511, 0.5817, 0.7511, 0.5817, 0.7515, 0.5817, 0.7618, 0.5814, 0.7615, 0.5816, 0.7511, 0.5816, 0.7405, 0.5817, 0.7503, 0.5816, 0.7507, 0.5814, 0.7404, 0.5815, 0.7314, 0.5816, 0.7405, 0.5814, 0.7404, 0.5815, 0.7307, 0.5817, 0.7503, 0.5816, 0.7503, 0.5817, 0.7507, 0.5816, 0.7507, 0.5815, 0.7404, 0.5815, 0.7314, 0.5815, 0.7307, 0.5817, 0.7404, 0.5817, 0.7398, 0.5816, 0.7397, 0.5817, 0.74, 0.5816, 0.7402, 0.5816, 0.7397, 0.5814, 0.7294, 0.5817, 0.7298, 0.5817, 0.74, 0.5814, 0.7294, 0.5813, 0.7075, 0.5813, 0.7084, 0.5817, 0.7298, 0.5818, 0.7403, 0.5819, 0.7499, 0.5818, 0.7503, 0.5816, 0.7403, 0.5818, 0.7493, 0.5816, 0.7399, 0.5818, 0.7399, 0.5819, 0.7496, 0.5819, 0.7499, 0.5818, 0.7493, 0.5819, 0.7496, 0.5818, 0.7503, 0.5816, 0.7311, 0.5818, 0.7403, 0.5816, 0.7403, 0.5816, 0.7304, 0.5817, 0.7505, 0.5816, 0.7408, 0.5817, 0.7405, 0.5819, 0.7505, 0.5816, 0.7408, 0.5817, 0.741, 0.5816, 0.7406, 0.5817, 0.7405, 0.5819, 0.76, 0.5817, 0.7505, 0.5819, 0.7505, 0.5819, 0.7608, 0.5817, 0.741, 0.5818, 0.7509, 0.5816, 0.7509, 0.5816, 0.7406, 0.5824, 0.7846, 0.582, 0.7596, 0.5829, 0.7591, 0.5829, 0.7839, 0.5821, 0.7618, 0.5824, 0.7846, 0.5829, 0.7839, 0.5818, 0.7615, 0.5818, 0.7504, 0.5819, 0.7511, 0.5818, 0.7507, 0.5819, 0.75, 0.582, 0.7596, 0.5818, 0.7504, 0.5819, 0.75, 0.5829, 0.7591, 0.5821, 0.7614, 0.5818, 0.7615, 0.5819, 0.7608, 0.5819, 0.7835, 0.581, 0.7839, 0.5829, 0.7839, 0.5819, 0.7835, 0.5821, 0.7614, 0.5818, 0.7615, 0.5829, 0.7839, 0.5817, 0.7511, 0.5816, 0.7509, 0.5819, 0.7608, 0.5821, 0.7614, 0.5817, 0.7511, 0.5817, 0.7507, 0.5816, 0.7509, 0.5817, 0.7507, 0.5817, 0.7404, 0.5816, 0.7406, 0.5816, 0.7509, 0.5817, 0.7404, 0.5816, 0.7402, 0.5816, 0.7406, 0.5816, 0.7402, 0.5817, 0.74, 0.5817, 0.7405, 0.5816, 0.7406, 0.5817, 0.7405, 0.5817, 0.74, 0.5816, 0.7403, 0.5819, 0.7505, 0.5818, 0.7503, 0.5818, 0.7507, 0.5819, 0.7505, 0.5818, 0.7507, 0.5818, 0.7615, 0.5819, 0.7608, 0.5818, 0.7503, 0.5819, 0.7505, 0.5817, 0.7405, 0.5816, 0.7403, 0.5817, 0.7298, 0.5816, 0.7304, 0.5816, 0.7403, 0.5817, 0.74, 0.5817, 0.7298, 0.5814, 0.7298, 0.5816, 0.7304, 0.5814, 0.7298, 0.5816, 0.7396, 0.5818, 0.7399, 0.5816, 0.7304, 0.5816, 0.7401, 0.5818, 0.7399, 0.5816, 0.7396, 0.5819, 0.7496, 0.5817, 0.7498, 0.5819, 0.75, 0.5818, 0.7503, 0.5819, 0.7496, 0.5819, 0.75, 0.5818, 0.7507, 0.5817, 0.7498, 0.5819, 0.7496, 0.5818, 0.7399, 0.5816, 0.7401, 0.5817, 0.7498, 0.5817, 0.7589, 0.5829, 0.7591, 0.5819, 0.75, 0.5829, 0.7591, 0.5817, 0.7589, 0.5805, 0.7591, 0.5815, 0.7498, 0.5814, 0.7501, 0.5805, 0.7591, 0.5817, 0.7589, 0.5815, 0.7498, 0.5814, 0.7497, 0.5814, 0.7501, 0.5815, 0.7498, 0.5815, 0.7401, 0.5814, 0.7399, 0.5814, 0.7497, 0.5815, 0.7401, 0.5816, 0.7396, 0.5814, 0.7399, 0.5815, 0.7401, 0.5816, 0.7401, 0.5816, 0.7396, 0.5816, 0.7396, 0.5816, 0.7396, 0.5816, 0.7297, 0.5815, 0.7304, 0.5814, 0.7399, 0.5816, 0.7297, 0.5813, 0.7298, 0.5815, 0.7304, 0.5813, 0.7084, 0.5813, 0.7298, 0.5816, 0.7297, 0.5813, 0.7084, 0.5813, 0.7084, 0.5813, 0.7084, 0.5813, 0.7084, 0.5814, 0.7298, 0.5817, 0.7298, 0.5813, 0.7084, 0.5813, 0.7084, 0.5815, 0.7307, 0.5817, 0.73, 0.5814, 0.73, 0.5813, 0.7084, 0.5813, 0.7084, 0.5814, 0.73, 0.5817, 0.73, 0.5816, 0.7402, 0.5817, 0.73, 0.5815, 0.7307, 0.5814, 0.7404, 0.5816, 0.7406, 0.5816, 0.7402, 0.5814, 0.7404, 0.5816, 0.7402, 0.5816, 0.7406, 0.5815, 0.7405, 0.5815, 0.74, 0.5816, 0.7403, 0.5815, 0.74, 0.5815, 0.7405, 0.5815, 0.7503, 0.5815, 0.7507, 0.5814, 0.7505, 0.5816, 0.7403, 0.5815, 0.7405, 0.5814, 0.7505, 0.5815, 0.7503, 0.5815, 0.7608, 0.5817, 0.7615, 0.5815, 0.7507, 0.5814, 0.7505, 0.5817, 0.7615, 0.5815, 0.7608, 0.5814, 0.7615, 0.5815, 0.7608, 0.5817, 0.7509, 0.5816, 0.7511, 0.5814, 0.7615, 0.5817, 0.7509, 0.5816, 0.7507, 0.5816, 0.7511, 0.5816, 0.7406, 0.5814, 0.7404, 0.5816, 0.7507, 0.5817, 0.7509, 0.5817, 0.7511, 0.5816, 0.7511, 0.5816, 0.7507, 0.5817, 0.7507, 0.581, 0.7839, 0.5817, 0.7615, 0.5814, 0.7615, 0.5819, 0.7835, 0.5817, 0.7404, 0.5815, 0.7307, 0.5814, 0.73, 0.5816, 0.7402, 0.5815, 0.74, 0.5816, 0.7403, 0.5815, 0.7304, 0.5813, 0.7298, 0.5814, 0.7497, 0.5815, 0.7503, 0.5815, 0.7507, 0.5814, 0.7501])
me_solid_007.materials.append(mat_x)
me_solid_007.use_remesh_preserve_volume = False
me_solid_007.use_remesh_preserve_attributes = False
me_solid_007.use_mirror_vertex_groups = False
me_solid_007.update()

# ---- objects
ob_light = bpy.data.objects.new('Light', light_light)
ob_camera = bpy.data.objects.new('Camera', cam_camera)
ob_h_shell = bpy.data.objects.new('H_shell', me_solid)
ob_h = bpy.data.objects.new('H', me_solid_003)
ob_u = bpy.data.objects.new('U', me_solid_004)
ob_l = bpy.data.objects.new('L', me_solid_005)
ob_h_shell_001 = bpy.data.objects.new('H_shell.001', me_solid_006)
ob_h_shell_002 = bpy.data.objects.new('H_shell.002', me_solid_007)

# ---- transforms, parenting, visibility, modifiers, constraints
ob_light.location = (4.076, 1.005, 5.904)
ob_light.rotation_euler = (0.6503, 0.05522, 1.866)
ob_light.lock_rotations_4d = False
ob_light.empty_display_type = 'ARROWS'
ob_light.color = (0.0, 0.0, 0.0, 0.0)
ob_light.lineart.crease_threshold = 0.0
ob_camera.location = (7.359, -6.926, 4.958)
ob_camera.rotation_euler = (1.109, 0.0, 0.8149)
ob_camera.lock_rotations_4d = False
ob_camera.empty_display_type = 'ARROWS'
ob_camera.color = (0.0, 0.0, 0.0, 0.0)
ob_camera.display_type = 'WIRE'
ob_camera.lineart.crease_threshold = 0.0
ob_h_shell.location = (0.0, 0.0, 0.0)
ob_h_shell.lineart.crease_threshold = 0.0
ob_h.location = (0.0, 0.0, 0.0)
ob_h.lineart.crease_threshold = 0.0
ob_u.location = (-2.0, 0.0, 0.0)
ob_u.lineart.crease_threshold = 0.0
ob_l.location = (2.0, 0.0, 0.0)
ob_l.lineart.crease_threshold = 0.0
ob_h_shell_001.location = (2.0, 0.0, 0.0)
ob_h_shell_001.lineart.crease_threshold = 0.0
ob_h_shell_002.location = (-2.0, 0.0, 0.0)
ob_h_shell_002.lineart.crease_threshold = 0.0

# ---- collection membership
col_collection.objects.link(ob_light)
col_collection.objects.link(ob_camera)
col_collection.objects.link(ob_h_shell)
col_collection.objects.link(ob_h)
col_collection.objects.link(ob_u)
col_collection.objects.link(ob_l)
col_collection.objects.link(ob_h_shell_001)
col_collection.objects.link(ob_h_shell_002)

# ---- scene / render settings (as saved in the file)
scene.camera = ob_camera
scene.frame_start = 1; scene.frame_end = 250; scene.frame_set(1)
scene.render.engine = 'BLENDER_EEVEE_NEXT'
scene.cycles.use_denoising = False
scene.cycles.samples = 128
scene.cycles.sampling_pattern = 'TABULATED_SOBOL'
scene.cycles.use_adaptive_sampling = False
scene.cycles.use_light_tree = False
scene.view_settings.view_transform = 'Filmic'
bpy.context.view_layer.update()
